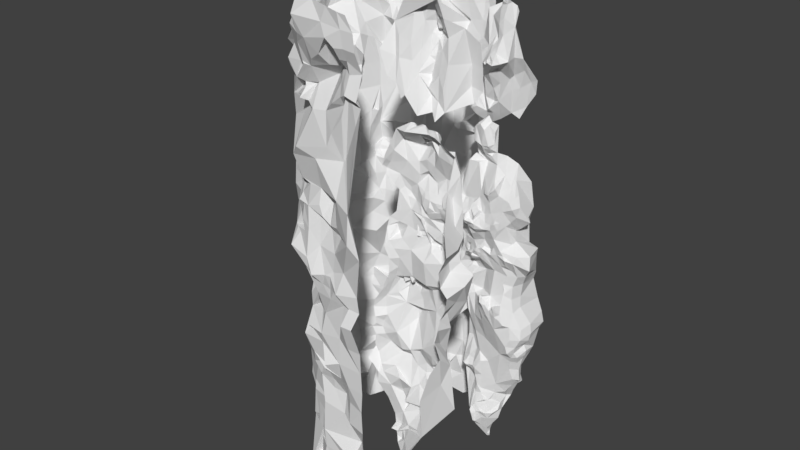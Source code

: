 # Source: MainCave.blend  (saved by Blender 2.77.0; exported with 4.5.12 LTS)
import bpy
from mathutils import Matrix  # noqa: F401  (used for matrix-valued properties, if any)

bpy.ops.wm.read_factory_settings(use_empty=True)
scene = bpy.context.scene
scene.name = 'Scene'

# ---- collections
col_collection_1 = bpy.data.collections.new('Collection 1'); scene.collection.children.link(col_collection_1)

# ---- world
world_world = bpy.data.worlds.new('World'); scene.world = world_world
world_world.color = (0.05088, 0.05088, 0.05088)
world_world.use_sun_shadow = False
world_world.sun_shadow_jitter_overblur = 0.0
world_world.cycles.sampling_method = 'MANUAL'

# ---- meshes
me_plane = bpy.data.meshes.new('Plane')
me_plane.from_pydata([(2.035, -0.01432, -1.205), (-0.4146, 1.405, 0.3738), (2.02, 0.8705, -0.5563), (-1.194, -1.352, 0.267), (-0.4755, -0.8161, -0.7968), (0.8337, 0.9155, -0.5209), (0.2132, -1.343, 0.1144), (-2.876, 1.196, -0.1704), (-0.9586, -0.02005, -1.295), (0.8446, -1.122, -0.1979), (0.177, 0.503, -1.153), (-2.552, 1.368, 0.3139), (2.013, -0.2825, -1.195), (-3.147, 1.049, -0.3447), (2.255, -1.213, -0.63), (-0.254, 0.6809, -0.9054), (-1.21, -0.01241, -1.507), (-0.9869, -0.5572, -0.7683), (-1.329, 0.8718, -0.5225), (0.7981, 0.6622, -0.838), (2.157, 1.003, -0.364), (2.179, -1.288, 0.1185), (-0.3984, 0.123, -1.172), (0.8341, -1.138, 0.03847), (1.63, -0.8791, -0.8307), (-2.301, -0.4913, -1.078), (-0.9095, -0.8962, -0.6389), (-2.066, 0.823, -0.5251), (1.734, 0.8623, -0.6203), (1.424, 0.6628, -1.001), (0.1262, 0.6367, -1.001), (0.4936, 1.182, -0.1907), (-0.7835, 0.284, -1.09), (-1.827, 0.4595, -0.8941), (-2.226, -1.436, 0.2686), (-2.188, -1.197, -0.3844), (1.332, -0.2716, -1.267), (1.732, -0.4347, -1.179), (-0.7372, -0.598, -0.9108), (-1.215, -0.1502, -1.578), (0.5387, -1.234, 0.03797), (1.76, -1.301, 0.08312), (1.084, -1.237, 0.07976), (-2.192, -0.9843, -0.8405), (-2.569, -0.1486, -1.298), (-0.7255, -1.318, 0.2802), (-1.243, -1.386, -0.3333), (-0.7603, 0.1843, -1.198), (-0.9455, -0.7642, -0.6559), (-0.7362, -0.203, -1.298), (-3.201, -1.136, -0.1209), (-3.271, 1.064, -0.3019), (-3.214, -0.2197, -1.203), (-3.534, 0.8809, -0.6199), (-3.414, -0.4983, -1.05), (-3.501, 0.9932, -0.1844), (-4.218, 1.398, 0.39), (-4.138, -0.9175, -0.8555), (-4.253, 1.295, 0.1558), (-4.365, 1.352, 0.3935), (-4.363, 0.004407, -1.105), (-4.36, -0.7556, -0.8063), (-4.362, 0.9745, -0.4522), (-4.361, -0.6441, -0.9028), (-4.372, -1.082, -0.5986), (-4.404, -0.2037, -1.089), (-4.351, 1.308, 0.2345), (-0.3987, -0.9468, -0.7215), (1.509, 1.199, 0.02429), (0.8246, -0.1154, -1.264), (0.7298, 0.07926, -1.24), (-0.56, 0.7624, -0.6208), (-0.5206, 0.7045, -0.647), (-0.4324, 0.9414, -0.5045), (-1.201, 0.7328, -0.5217), (-1.122, 0.6985, -0.6097), (-1.225, 0.7747, -0.5618), (0.968, 1.099, -0.333), (-3.173, -1.258, 0.463), (1.825, -1.358, 0.5037), (-2.678, 1.484, 0.5172), (1.787, 1.364, 0.5102), (0.8262, -1.356, 0.4928), (-1.613, 1.359, 0.5361), (-1.523, -1.446, 0.623), (0.859, 1.371, 0.5233), (1.459, -1.36, 0.5072), (-2.216, 1.366, 0.5388), (0.1942, 1.399, 0.6364), (0.2176, -1.349, 0.5006), (-0.9904, 1.365, 0.5323), (1.431, 1.363, 0.5276), (1.64, -1.355, 0.5226), (-2.527, 1.36, 0.5266), (-0.06868, 1.369, 0.5258), (0.5206, -1.36, 0.5213), (-1.3, 1.361, 0.5376), (1.161, 1.365, 0.5111), (1.157, -1.362, 0.5071), (-1.907, 1.359, 0.5404), (-0.9263, -1.368, 0.492), (-0.6781, 1.376, 0.5283), (1.62, 1.364, 0.5187), (-3.419, -1.262, 0.5579), (-3.176, 1.36, 0.5432), (-3.471, 1.363, 0.5514), (-3.807, 1.363, 0.5488), (-4.105, 1.361, 0.5673), (-4.329, -1.359, 0.5527), (-4.328, 1.366, 0.5574), (-2.228, -0.897, -0.907), (-2.283, -0.4483, -1.168), (-1.85, -0.4897, -1.082), (-2.243, -0.5338, -0.7311), (-2.177, -0.9241, -0.7543), (-2.236, -0.386, -0.7851), (-2.243, -0.6325, -0.74), (-2.297, -0.3311, -1.175), (-2.402, -0.9917, -0.7847), (-1.846, -1.266, -0.1552), (-1.787, -1.325, 0.05218), (-2.107, -1.207, 0.02444), (-2.111, -1.306, 0.132), (-2.009, -1.313, -0.1359), (-1.164, 1.33, 0.3317), (-2.02, 0.5663, -0.8655), (-3.62, -0.1918, -1.153), (-3.628, -0.5496, -0.8916), (-3.745, -0.5273, -0.9908), (1.899, 3.112e-05, -0.9963), (1.725, 0.01038, -1.005), (1.507, -0.08013, -0.9188), (2.257, -0.1779, -1.09), (2.096, 0.08893, -1.084), (2.031, 0.1153, -0.9642), (-0.8582, -1.32, -0.00463), (1.72, -1.353, 0.2946), (2.006, -1.352, 0.3229), (-2.757, 0.2147, -1.229), (0.5084, -1.343, 0.2569), (0.8083, -1.283, 0.2289), (-1.333, 1.359, 0.3776), (-1.642, 1.358, 0.3613), (0.8197, -0.822, -0.7887), (-1.715, -1.002, -0.8226), (-2.557, -0.8004, -0.9851), (-1.42, -0.884, -0.5761), (-2.891, 0.8551, -0.6684), (1.11, -1.331, 0.2452), (1.46, -1.202, 0.3403), (-1.955, 1.359, 0.377), (-0.895, -1.431, 0.1901), (-0.7235, 1.362, 0.3691), (-1.042, 1.356, 0.3782), (-0.6698, -0.003294, -1.466), (-1.645, 0.1207, -1.153), (0.712, 1.186, -0.2393), (1.423, 0.8675, -0.5944), (1.42, 0.4055, -1.122), (-0.3698, 0.7408, -0.6458), (-1.262, 0.2188, -0.9699), (0.03494, -0.1226, -1.27), (0.5063, 0.2252, -1.328), (-0.1056, 1.301, 0.1747), (-0.3214, 1.302, 0.2412), (-1.15, 1.214, -0.108), (1.422, 1.308, 0.2865), (1.421, 1.007, -0.3283), (1.477, 1.086, -0.07569), (-2.177, -1.563, 0.5671), (2.009, 1.358, 0.3476), (-2.538, 0.5947, -0.797), (-0.7085, -1.277, -0.2698), (2.208, -1.298, -0.3523), (0.701, -1.121, -0.202), (0.1724, -0.5892, -0.8508), (2.072, -0.3966, -1.198), (1.634, 0.9328, -0.3597), (1.127, -0.2695, -1.235), (1.12, -1.096, -0.3752), (-2.169, -0.8272, -0.9803), (-2.302, -0.3089, -1.286), (-1.858, -1.316, -0.08131), (-1.649, -1.345, -0.3121), (-2.637, -1.192, 0.1912), (-1.046, -1.331, -0.08523), (-1.346, -1.105, -0.6458), (-2.545, 1.04, -0.3218), (-1.851, 0.5844, -0.6941), (-0.1012, 0.9861, -0.3766), (1.121, 0.8544, -0.6362), (-1.303, 0.3908, -0.76), (-2.014, 0.6367, -0.8159), (-3.383, -1.219, 0.2637), (-3.716, -1.267, 0.3945), (-3.161, 0.1207, -1.274), (-2.691, -1.187, 0.2329), (-3.215, -0.6279, -0.8916), (-3.163, 0.08764, -1.335), (-3.495, -1.272, 0.2494), (-3.553, -1.335, 0.3692), (-3.497, -0.3978, -1.214), (-3.601, 0.4942, -0.8676), (-3.496, -0.8915, -0.8714), (-3.211, 0.8834, -0.6397), (-3.784, -1.254, 0.3906), (-3.846, -0.1984, -1.197), (-3.461, 0.7274, -0.8421), (-3.613, -0.763, -0.9152), (-3.83, 0.6858, -0.6015), (-4.12, -1.361, 0.3966), (-3.998, 0.1575, -1.254), (-4.104, -1.265, -0.312), (-4.133, 0.4229, -1.05), (-4.116, 1.21, -0.1927), (-4.121, 1.085, -0.2649), (-4.361, 1.213, -0.09925), (-4.343, -1.368, 0.3723), (-4.372, -0.3966, -1.079), (-4.367, 0.7643, -0.7232), (-2.309, 0.2731, -0.9809), (1.426, 1.27, 0.06912), (-0.3036, -1.083, -0.5762), (-1.632, 0.05218, -1.135), (-0.7689, 0.4351, -0.7446), (1.68, -0.07072, -1.004), (-2.124, -0.1327, -1.286), (1.975, 1.215, -0.1349), (-4.024, -0.7235, -0.983), (0.2434, 1.384, 0.409), (0.2388, 0.7415, -0.2842), (0.07345, 0.6415, -0.7483), (0.5176, 1.522, 0.5243), (-4.094, -1.343, 0.5619), (-0.1047, -1.371, 0.5163), (-1.918, -0.005154, -1.171), (-1.65, 0.03613, -1.226), (-2.363, 0.2549, -1.124), (-2.443, 0.4219, -0.9312), (-2.434, 0.3571, -0.991), (-2.182, -0.8478, -0.7739), (-2.109, -0.7533, -0.8205), (-1.031, -1.415, -0.2413), (-1.124, -1.314, 0.05758), (-1.754, -1.227, -0.01753), (-1.679, -1.314, 0.2222), (-0.2994, 1.33, 0.3252), (-1.656, 0.4609, -0.7603), (-1.05, 0.4533, -0.8269), (-1.633, 0.6248, -0.7085), (-2.005, 0.739, -0.6558), (-3.788, -0.04847, -1.09), (-0.8029, 1.358, 0.05721), (-1.331, 1.275, -0.04631), (1.532, 0.01313, -0.9265), (2.527, -0.1378, -1.01), (2.352, 0.02845, -1.005), (1.601, 0.2742, -1.148), (-0.876, -1.296, -0.1615), (1.127, -0.8405, -0.8371), (0.1546, 1.246, 0.1132), (0.1882, 1.406, 0.3596), (-0.106, 1.208, -0.274), (-0.4041, 1.256, -0.167), (-1.932, 1.219, -0.1747), (-2.257, 1.224, -0.1921), (1.402, 1.196, -0.1737), (-0.3908, 1.341, 0.1618), (0.8915, -0.3461, -1.188), (-0.7375, -0.3693, -1.155), (-0.5256, -0.252, -0.9647), (1.488, 1.171, -0.04411), (1.443, 1.031, -0.1446), (1.184, -0.2286, -1.07), (-0.7209, -1.375, 0.352), (-0.622, -1.393, 0.3817), (-1.052, -1.337, 0.01669), (-2.25, 1.387, -0.1084), (-2.56, 1.385, -0.1149), (-0.1092, 0.8633, -0.5762), (1.723, 0.2168, -1.168), (1.529, 0.2204, -1.229), (-2.834, -0.4341, -0.9498), (-2.941, -0.34, -1.003), (-3.486, -1.019, -0.3233), (-3.815, -1.113, 0.1738), (-2.856, 0.8525, -0.6051), (-2.351, 0.6646, -0.8354), (-2.57, -1.221, -0.2579), (0.4699, -1.258, -0.2376), (-2.559, -0.6015, -0.9338), (-2.284, -0.54, -0.9598), (-2.974, -1.224, 0.03053), (1.43, -1.104, -0.3812), (1.752, -1.29, -0.2464), (-3.829, 1.36, 0.3777), (-0.6693, -1.285, 0.1887), (-0.6514, -1.324, 0.3668), (0.2354, 1.288, 0.2426), (0.1746, 1.091, -0.02145), (0.03988, 0.8524, -0.4955), (0.4879, 0.6495, -0.8498), (0.1205, 0.5985, -0.5706), (0.5125, 1.52, 0.3201), (-3.499, -1.33, 0.5477), (-1.71, 0.1075, -1.216), (-2.149, -0.0311, -1.103), (-2.385, 0.3182, -0.9776), (-2.304, -0.3816, -1.024), (-2.296, -0.3653, -1.126), (-1.396, -1.313, 0.09387), (-0.5241, 1.33, 0.2351), (-0.7392, 1.267, 0.2342), (-1.408, 0.5508, -0.6594), (-3.774, 0.495, -0.9135), (1.89, -0.09215, -1.021), (2.351, -0.02585, -0.9264), (2.293, 0.07802, -0.9361), (1.589, 0.3475, -0.9937), (-2.782, 0.04803, -1.342), (-0.375, 1.41, 0.5308), (-0.4283, -0.1668, -1.163), (-0.09644, -0.3776, -1.148), (0.2663, 0.5907, -1.0), (-0.1369, -0.8168, -0.7581), (-0.1094, -0.6027, -0.765), (0.8585, 0.7045, -0.7488), (0.9311, 0.7586, -0.7456), (-2.238, 1.362, 0.345), (1.744, 0.6668, -0.999), (-2.873, 0.676, -0.8222), (-2.562, 0.4968, -0.8354), (-2.578, 1.219, -0.1652), (-0.9776, -1.09, -0.5995), (-0.9923, -0.7905, -0.8007), (-1.04, -1.305, -0.4356), (-1.334, -1.376, -0.6133), (-2.288, -0.4023, -1.246), (1.487, -1.278, -0.2822), (1.068, -1.214, -0.3082), (1.147, -0.5803, -1.157), (1.082, 0.9955, -0.3077), (1.067, 1.206, -0.1334), (1.588, 0.3321, -0.9334), (1.588, 0.2621, -0.8334), (0.4908, -1.007, -0.7247), (-1.551, -0.6024, -1.035), (-2.326, 0.4764, -0.8463), (-2.088, 0.7198, -0.8373), (-2.321, -0.2019, -1.217), (0.3116, -1.22, -0.4555), (0.4997, -1.104, -0.3925), (-2.484, 0.178, -1.214), (-2.242, -0.001497, -1.17), (-1.34, 0.6714, -0.5979), (-0.01868, 0.643, -1.005), (0.5165, 1.316, -0.1221), (-0.9737, 0.5467, -0.5896), (-0.6981, 0.6397, -0.7079), (1.444, -0.2167, -1.015), (1.691, -0.3129, -1.182), (-3.394, 1.221, -0.3086), (-3.205, 1.391, -0.1228), (-3.842, 0.05719, -1.288), (-3.665, 0.3429, -0.8701), (-3.523, -0.2888, -1.296), (-3.503, -0.1391, -1.201), (-4.215, -1.389, 0.1449), (-1.663, 0.88, -0.471), (-3.758, 1.082, -0.5007), (-0.8916, -0.9589, -0.3767), (-2.097, -0.1218, -1.197), (-2.324, -0.3341, -0.8712), (-2.137, -0.2976, -1.211), (-3.565, 0.02511, -1.239), (-3.801, 0.0002147, -1.248), (-3.705, -0.2277, -1.019), (-1.878, 0.5304, -0.8106), (-0.1028, 1.367, 0.3541), (-0.4337, 0.02906, -1.373), (-2.894, -0.6089, -0.9222), (-2.874, -0.8264, -0.9512), (1.135, 1.357, 0.3597), (0.833, 1.377, 0.3491), (-1.532, -0.812, -0.9459), (-1.577, 0.8162, -0.5006), (0.8322, 1.398, 0.0822), (0.8169, 0.7346, -0.7224), (0.5058, 0.8309, -0.5501), (-2.973, -0.9148, -0.7161), (0.06268, 0.7199, -0.7918), (-0.4682, 1.027, -0.3783), (-3.13, -0.3893, -1.151), (-3.012, -0.4806, -1.037), (1.761, 1.351, 0.3436), (1.458, 1.356, 0.3641), (2.013, -0.08805, -0.9714), (0.8032, -0.1405, -1.388), (1.441, -0.8724, -0.7815), (-1.543, -1.181, -0.689), (-1.582, 1.006, -0.2806), (-1.636, 1.205, -0.1914), (-1.562, 0.44, -0.8504), (0.8053, 0.2524, -1.199), (0.8121, 0.4163, -1.214), (1.077, 0.2328, -1.219), (1.741, 0.4031, -0.9713), (-0.06547, 0.497, -1.111), (0.5012, 0.4052, -1.129), (0.1146, 1.255, -0.1589), (-1.331, 0.4127, -0.8425), (-2.248, 0.1905, -1.021), (-2.265, 0.4001, -0.9803), (-2.864, 0.3794, -0.9447), (-2.225, -1.265, -0.1358), (-2.953, -0.5931, -0.9795), (-0.09946, -1.297, -0.227), (-0.4101, -1.251, -0.1796), (-0.4731, -0.3465, -0.8689), (1.437, 0.02517, -1.229), (1.298, -0.5664, -1.19), (-0.9595, -0.5505, -0.9554), (-0.9618, -0.3531, -1.263), (-1.328, -0.3215, -1.52), (-1.615, -0.4043, -1.468), (-0.6885, 1.229, -0.1338), (1.18, 0.0371, -1.254), (0.1293, -0.8025, -0.806), (-1.617, -0.1466, -1.309), (-2.864, 1.372, 0.1699), (-2.859, 1.308, 0.008561), (2.199, -0.7133, -0.913), (-2.188, -1.112, -0.6043), (-2.191, -1.03, -0.7295), (2.146, 0.4184, -0.9453), (0.87, -0.4341, -1.327), (0.8787, 1.293, -0.2555), (-1.069, -1.379, -0.3177), (-2.293, -0.2528, -1.225), (-2.281, -0.7026, -0.9458), (-2.268, -0.6082, -0.8818), (-1.941, -0.3983, -1.444), (1.146, 1.31, 0.1691), (1.438, 1.341, 0.1151), (1.734, 1.295, 0.1745), (-1.164, 1.28, 0.2454), (-1.351, 1.281, 0.1325), (-1.002, 1.294, 0.1713), (-0.5484, -0.5509, -0.692), (-1.474, -0.6088, -0.9677), (1.756, -0.5645, -0.9812), (2.146, -0.5025, -1.028), (0.7887, 0.0934, -1.342), (0.7623, -1.07, -0.4839), (-0.1033, -1.37, 0.3046), (-0.162, -1.314, 0.1209), (-1.952, -1.32, -0.3227), (-3.225, -1.256, 0.241), (-0.875, -1.367, 0.09289), (-1.965, 1.054, -0.3405), (-1.715, 0.1964, -1.158), (-2.281, 0.2122, -1.146), (-2.582, 0.6882, -0.8019), (-1.317, 0.1803, -1.179), (-1.034, 0.6263, -0.5811), (0.4513, 0.2792, -1.141), (1.995, 0.1893, -1.185), (1.303, 0.2232, -1.231), (1.115, 0.6641, -0.8657), (2.143, 0.6768, -0.835), (-1.905, 1.306, 0.1655), (-2.161, -1.042, -0.5498), (-1.973, -0.2039, -1.283), (1.669, -1.084, -0.5002), (1.428, -0.3457, -1.07), (-0.9577, 1.284, 0.2375), (-0.7027, 1.301, 0.1758), (2.087, 1.3, 0.1856), (-3.209, 0.4252, -0.9157), (-3.143, 0.7358, -0.7611), (-3.004, -0.04329, -1.197), (-3.184, 1.368, 0.3452), (-3.205, -0.9113, -0.877), (-2.89, -0.2007, -1.19), (-3.182, 1.209, -0.1654), (-3.502, 0.09754, -1.318), (-3.492, -1.056, -0.6686), (-3.123, 0.795, -0.5911), (-3.499, 1.307, 0.1724), (-3.248, 0.01929, -1.246), (-3.313, 0.711, -0.7643), (-3.527, 1.361, 0.383), (-3.729, -0.5457, -1.313), (-3.813, 1.334, 0.2004), (-3.955, -0.9285, -0.7743), (-3.829, 0.7661, -0.8191), (-3.488, 0.7915, -0.8097), (-4.133, -1.241, -0.4415), (-4.125, 0.879, -0.7141), (-4.204, 0.6206, -0.8387), (-4.15, -0.2007, -1.153), (-4.113, -0.4294, -1.172), (-4.362, -1.285, -0.4822), (-4.398, 0.221, -1.117), (-4.366, 1.094, -0.2338), (0.2587, 0.6216, -0.862), (0.3184, 0.6268, -0.8313), (1.616, -0.6624, -0.9641), (-0.8112, 0.8559, -0.5513), (-1.481, 0.917, -0.4979), (-1.228, 0.5317, -0.6581), (1.747, 1.29, -0.1246), (-3.174, -0.9898, -0.4605), (-3.207, 0.6778, -0.8181), (-3.85, -1.236, -0.228), (-4.359, -1.306, 0.01411), (-4.402, 0.4258, -0.8967), (-1.521, 1.001, 0.05193), (-1.537, 1.22, -0.09082), (-1.086, 0.8685, -0.4603), (-0.4899, -1.476, 0.2946), (-0.721, -1.334, 0.00344), (1.949, 1.154, -0.1865), (0.05962, -1.256, -0.2486), (0.2423, 0.8822, -0.106), (0.515, 0.9238, -0.2615), (-0.7152, -1.375, 0.5281), (-3.816, -1.225, 0.5608), (0.3385, 1.43, 0.5328), (-0.493, -1.473, 0.4676), (-2.207, -0.005888, -1.061), (-1.968, 0.0409, -1.13), (-2.414, 0.3004, -1.064), (-2.293, -0.2725, -1.164), (-2.136, -0.9677, -0.6956), (-1.427, -1.291, -0.1725), (-1.684, -1.287, 0.1232), (-1.748, -1.557, 0.5296), (-1.809, -1.374, 0.2021), (-3.042, -0.1619, -1.169), (-3.214, -0.1391, -1.123), (-3.822, -0.09392, -0.9626), (-3.694, -0.08095, -1.142), (-0.5056, 1.363, 0.3304), (-0.7343, 1.316, 0.3341), (-0.9409, 1.33, 0.3208), (-1.369, 1.336, 0.3185), (-1.42, 0.4904, -0.7271), (-2.088, 0.4851, -0.8831), (-1.959, 0.5608, -0.8495), (-3.445, 0.6728, -0.7933), (-3.555, 0.6052, -0.8481), (-3.842, 0.006961, -1.141), (1.772, 0.2357, -0.9336), (1.899, 0.154, -0.9711), (2.06, -0.2871, -1.085), (2.238, -0.04517, -0.9676), (1.457, -0.1434, -0.9624), (1.507, -0.128, -0.9221), (1.397, -0.3867, -1.194), (-1.623, 1.112, -0.06238), (-1.573, 1.143, -0.02475), (-1.667, 1.058, 0.009024), (0.1021, 0.817, -0.4135), (0.1592, 0.7294, -0.4397), (0.07686, 0.7023, -0.7045), (0.09521, 0.8002, -0.6425), (0.1204, 0.7772, -0.5625), (-4.047, 0.9833, -0.6347), (-3.979, 0.7686, -0.7082), (-3.226, 1.277, -0.2482), (-2.959, 1.342, 0.08032), (-3.186, 1.311, -0.1616), (-3.03, 1.355, -0.06252), (-3.505, 1.067, -0.2462), (-3.337, 1.16, -0.2217), (-3.81, 0.9397, -0.542), (-3.667, 1.001, -0.3395), (-4.076, 0.7895, -0.7729), (-3.963, 0.8635, -0.669), (-3.028, 1.383, 0.03005), (-3.025, 1.291, -0.07951), (-3.346, 1.099, -0.1598), (-3.579, 1.159, -0.4049), (-3.652, 0.889, -0.4074), (-3.66, 0.8257, -0.4789), (-3.706, 0.8351, -0.5237), (-3.745, 0.8199, -0.5717), (-3.474, 1.039, -0.1243), (-3.405, 1.024, -0.1259), (-3.442, 1.057, -0.1134), (-3.475, -1.072, -0.5027), (-3.647, -0.9525, -0.02406), (-3.662, -1.264, 0.3038), (-3.816, -1.183, 0.2871), (-3.361, -1.23, 0.06368), (-4.181, -1.262, 0.09867), (-3.179, -1.15, -0.3324), (-3.458, -0.9394, -0.5517), (-3.799, -1.146, -0.0203), (-3.653, -1.186, 0.2003), (-3.73, -1.159, -0.3164), (-4.111, -1.377, 0.2676), (-3.959, -1.29, 0.3912), (-3.962, -1.301, 0.2827), (-3.966, -1.307, -0.03989), (1.205, 0.4741, -1.149), (1.081, 0.5135, -1.199), (0.9547, 0.5516, -0.9745), (0.5822, -1.131, -0.2941), (0.5732, -1.092, -0.5812), (1.121, -0.411, -1.141), (1.197, -0.1572, -1.16), (0.8193, 0.0998, -1.066), (0.8668, -0.04498, -1.146), (1.166, 0.2654, -1.101), (1.331, 0.2745, -1.156), (0.5814, -0.8742, 0.5991), (-2.793, -0.8182, 0.668), (-1.016, -0.7346, 0.6071), (0.5542, -0.8639, 1.258), (-2.695, -0.7005, 1.584), (-0.9837, -0.6591, 1.656), (-1.795, -0.7138, 0.6471), (0.5179, -0.8299, 0.9077), (-0.221, -0.8006, 0.418), (-2.864, -0.6526, 1.165), (-1.077, -0.7864, 1.128), (-1.881, -0.7143, 1.603), (-0.2051, -0.8012, 1.476), (-1.785, -0.6778, 1.026), (-0.609, -0.5852, 1.004), (-2.276, -0.6677, 0.7172), (0.1334, -0.6528, 0.65), (-0.6902, -0.7641, 0.4626), (-2.751, -0.682, 1.436), (-1.102, -0.7411, 0.8779), (-2.306, -0.7743, 1.666), (-0.6133, -0.7819, 1.441), (-1.453, -0.8173, 0.6442), (0.2179, -0.681, 1.232), (0.1816, -0.8163, 0.3506), (-1.109, -0.7591, 1.349), (-1.375, -0.7196, 1.566), (0.1166, -0.7271, 1.461), (-2.421, -0.6045, 1.163), (-1.391, -0.8083, 1.108), (-0.1997, -0.776, 0.6308), (-0.2194, -0.8124, 1.367), (-0.6349, -0.6578, 1.0), (0.2321, -0.7, 0.9276), (0.07743, -0.713, 1.27), (-0.6771, -0.6662, 1.203), (-0.6395, -0.6699, 0.7159), (-1.436, -0.7572, 1.348), (-2.399, -0.6517, 1.386), (-2.348, -0.6503, 0.8974), (-1.477, -0.7538, 0.8677), (0.02066, -0.7156, 0.4855), (-1.991, -0.6742, 0.8127), (-0.425, -0.7945, 0.4972), (-0.1196, -0.7934, 0.4561), (-2.16, -0.6656, 0.7586), (-0.5205, -0.7707, 0.4544), (-1.84, -0.755, 0.5303), (-0.3142, -0.7939, 0.4356), (-2.518, -0.7871, 0.5255), (-1.638, -0.679, 0.622), (-1.261, -0.7641, 0.6612), (0.369, -0.7703, 0.3519), (-2.607, -0.7871, 0.5895), (-1.75, -0.698, 0.6009), (-1.326, -0.7851, 0.7103), (0.2349, -0.7291, 0.2902), (-2.448, -0.7082, 0.6692), (-1.601, -0.7573, 0.7283), (-1.17, -0.7605, 0.6623), (0.4597, -0.8315, 0.4359), (-1.017, -0.6357, 0.6387), (-0.9278, -0.6441, 1.661), (-0.977, -0.6888, 1.158), (-1.051, -0.5864, 0.9203), (-0.9373, -0.6676, 1.354), (-0.9699, -0.628, 0.7639), (-1.005, -0.6757, 1.238), (-1.073, -0.6362, 1.056), (-0.9355, -0.7047, 1.5), (-2.252, -0.7339, 1.558), (-2.315, -0.6784, 1.094), (-2.274, -0.6978, 1.301), (-1.739, -0.6641, 1.122), (-1.672, -0.6431, 1.172), (-1.692, -0.5905, 1.235), (-1.635, -0.6212, 1.301), (-1.839, -0.7027, 0.6979), (-1.796, -0.7118, 1.04), (-1.489, -0.7592, 1.513), (-1.867, -0.6895, 0.8416), (-1.778, -0.7156, 1.118), (-1.745, -0.6762, 1.158), (-1.712, -0.7095, 1.21), (-1.66, -0.6667, 1.289), (-1.614, -0.706, 1.346), (-1.69, -0.665, 1.059), (-1.618, -0.6639, 1.121), (-1.703, -0.6996, 0.9868), (-1.555, -0.6731, 1.387), (-1.546, -0.6693, 1.283), (-1.535, -0.7374, 1.174), (-1.553, -0.6734, 1.441), (-1.624, -0.6203, 1.378), (-1.488, -0.7022, 1.495), (-1.992, -0.7209, 1.012), (-2.097, -0.7325, 1.228), (-2.123, -0.6361, 0.8617), (-1.822, -0.6817, 1.302), (-1.914, -0.7069, 1.045), (0.6329, -0.8773, 0.3785), (-2.669, -0.8553, 0.5755), (-0.8953, -0.839, 0.522), (-0.22, -0.8815, 0.3111), (-2.228, -0.717, 0.6611), (-0.6553, -0.8868, 0.367), (-1.482, -0.8855, 0.5396), (0.1712, -0.7416, 0.2365), (0.04684, -0.8584, 0.3231), (-0.3926, -0.8955, 0.3674), (-0.1084, -0.8663, 0.3546), (-0.5215, -0.8688, 0.3275), (-0.2839, -0.8701, 0.3689), (-2.424, -0.8091, 0.5332), (-1.747, -0.7011, 0.8858), (0.3805, -0.8704, 0.2919), (-2.567, -0.8422, 0.5021), (-1.777, -0.7022, 0.783), (-1.312, -0.8608, 0.5984), (0.3131, -0.8903, 0.2215), (-2.322, -0.7621, 0.6246), (-1.558, -0.8456, 0.5802), (-1.103, -0.8498, 0.5846), (0.4868, -0.8575, 0.3682), (-2.826, -0.5438, 0.9712), (-2.883, -0.5424, 1.046), (-3.003, -0.6776, 0.9557), (-2.919, -0.6819, 0.7156), (-2.644, -0.7067, 0.7887), (-1.58, -0.7001, 1.399), (-1.542, -0.7229, 1.433), (-1.533, -0.6924, 1.47), (-1.635, -0.7478, 1.41), (-1.529, -0.7356, 1.502), (-1.723, -0.6974, 1.392), (-1.597, -0.632, 1.185), (-1.627, -0.6282, 1.277), (-0.9956, -0.715, 0.8317), (-1.024, -0.7616, 0.8917), (-1.073, -0.7307, 0.8302), (-1.066, -0.6691, 0.7611), (-1.013, -0.6288, 0.799), (-0.9961, -0.6904, 0.8799), (-1.102, -0.7125, 0.859), (-1.124, -0.6979, 0.8195), (-1.13, -0.6515, 0.8256), (-1.063, -0.6444, 0.8536), (-1.074, -0.6819, 0.8827), (-1.12, -0.6685, 0.8481), (-1.785, -0.6971, 1.47), (-1.811, -0.6958, 1.539), (-1.807, -0.6141, 1.395), (-1.698, -0.7036, 1.496), (-1.666, -0.7061, 1.572), (-1.532, -0.7166, 1.612), (-1.088, -0.6206, 0.7939), (-1.041, -0.6146, 0.8297), (-1.094, -0.6314, 0.8445), (-1.017, -0.6214, 0.7277), (-1.019, -0.5772, 0.845), (-0.9898, -0.5957, 0.6888), (-1.034, -0.6174, 0.831), (-1.005, -0.6221, 0.7431), (-1.042, -0.5982, 0.8715), (-0.7594, -0.6976, 0.6113), (-0.9067, -0.6918, 0.5992), (-0.9395, -0.5984, 0.7326), (-0.9383, -0.6204, 0.6583), (-1.095, -0.5697, 1.018), (-1.089, -0.5798, 0.9961), (-1.081, -0.6029, 0.954), (-0.9939, -0.6205, 1.031), (-1.01, -0.6357, 1.067), (-1.064, -0.5718, 0.9895), (-1.03, -0.5717, 0.9832), (-1.073, -0.5811, 1.003), (-0.9132, -0.6442, 1.066), (-0.8384, -0.6541, 1.106), (-0.9994, -0.5562, 0.9567), (-0.9828, -0.5543, 0.9074), (-0.8345, -0.6319, 0.9162), (-0.8988, -0.6152, 0.849), (-0.7602, -0.6329, 0.9621), (-1.069, -0.6643, 0.7517), (-1.087, -0.6739, 0.7209), (-1.085, -0.6519, 0.7408), (-0.9848, -0.6476, 0.7773), (-0.9539, -0.6986, 0.7236), (-0.9996, -0.6993, 0.7045), (-1.097, -0.6463, 0.696), (-1.06, -0.6401, 0.7206), (-0.9519, -0.6435, 0.6927), (-0.9656, -0.6627, 0.6685), (-1.079, -0.6621, 0.6827), (-1.062, -0.6435, 0.6837), (-1.06, -0.68, 0.7376), (-1.075, -0.6787, 0.7389), (-1.764, -0.7069, 0.9541), (-2.354, -0.6563, 1.276), (-2.215, -0.7732, 1.485), (-2.392, -0.6757, 1.465), (-2.202, -0.7651, 1.375), (-2.352, -0.6811, 1.391), (-2.311, -0.7816, 1.592), (-2.334, -0.7146, 1.466), (-2.335, -0.6652, 1.322), (-2.274, -0.7454, 1.496), (-2.273, -0.7701, 1.477), (-2.333, -0.7533, 1.539), (-2.65, -0.6577, 1.169), (-2.843, -0.7383, 1.279), (-2.377, -0.6526, 1.232), (-2.403, -0.6528, 1.428), (-2.499, -0.6287, 1.436), (-2.486, -0.5672, 0.9994), (-2.487, -0.6548, 0.941), (-2.511, -0.6017, 1.304), (-2.475, -0.6853, 1.556), (-2.567, -0.6491, 1.066), (-2.31, -0.6843, 1.24), (-2.399, -0.6922, 1.534), (-2.375, -0.6458, 1.342), (-2.381, -0.7648, 1.58), (-2.147, -0.7414, 1.04), (-2.285, -0.642, 0.7884), (-2.232, -0.7434, 1.157), (-2.201, -0.6308, 0.7877), (-2.206, -0.6406, 0.8812), (-2.088, -0.7657, 1.107), (-2.296, -0.6742, 1.022), (-2.102, -0.6804, 0.9724), (-2.219, -0.7431, 1.236), (-2.239, -0.727, 1.07), (-2.238, -0.6888, 0.9873), (-2.895, -0.551, 0.9593), (-2.833, -0.5707, 0.8957), (-2.812, -0.6697, 0.8071), (-2.653, -0.6472, 0.9211), (-2.716, -0.6698, 1.059), (-3.005, -0.6913, 1.137), (-3.066, -0.6309, 1.219), (-3.014, -0.6429, 1.254), (-3.084, -0.8289, 0.7182), (-2.937, -0.6943, 1.491), (-2.928, -0.7371, 1.363), (-2.887, -0.8748, 0.6546), (-2.727, -0.8619, 0.5669), (-3.169, -0.702, 0.9988), (-3.174, -0.7421, 0.875), (-3.025, -0.7442, 1.304), (-3.117, -0.697, 1.103), (-3.11, -0.6671, 1.179), (-3.101, -0.6665, 1.213), (0.977, -0.8253, 0.769), (-0.974, -0.6374, -0.7005), (-0.9223, -0.8352, -0.6525), (-0.9775, -0.5173, -0.7531), (-0.7965, -1.014, -0.2627), (-0.8452, -0.9314, -0.6277), (-0.4933, -1.136, -0.3988), (-1.729, 0.2452, -0.9628), (-1.658, 0.1569, -1.072), (-1.753, 0.3564, -0.9665), (-1.778, 0.2602, -1.009), (-1.798, 0.3923, -0.9642), (-1.723, 0.2031, -1.09), (0.4541, -0.7618, 0.9998), (-0.2692, -0.7969, 1.249), (-0.1037, -0.7684, 1.054), (0.1574, -0.6719, 1.057), (0.1029, -0.7275, 1.184), (-0.4685, -0.7806, 1.376), (-0.3863, -0.7339, 1.237), (-0.5811, -0.6962, 1.367), (0.8688, -0.7476, 1.029), (-0.4321, -0.7416, 1.33), (0.1804, -0.6761, 1.144), (-0.06583, -0.7855, 1.212), (0.155, -0.6622, 1.215), (0.5249, -0.7694, 1.085), (0.5238, -0.7994, 1.183), (-4.363, -0.764, 0.6715), (-4.4, -0.6489, 1.016), (-4.186, -0.5446, 1.142), (-4.063, -0.9642, 0.5967), (-3.537, -0.9711, 0.9156), (-4.217, -0.502, 1.682), (-4.477, -0.6763, 1.292), (-4.927, -0.6604, 1.213), (-4.378, -0.5682, 1.513), (-3.97, -0.7213, 1.398), (-3.758, -0.9584, 0.701), (-4.709, -0.6313, 1.065), (-3.996, -0.8587, 0.7551), (-3.712, -0.9458, 0.826), (-3.394, -0.9931, 1.17), (-3.432, -0.8068, 1.42), (-4.692, -0.7213, 1.242), (-4.971, -0.6472, 1.114), (-4.579, -0.646, 1.176), (-3.82, -0.736, 1.283), (-3.34, -0.9185, 1.365), (-4.487, -0.5294, 1.092), (-4.25, -0.6276, 1.332), (-3.943, -0.6233, 1.146), (-4.852, -0.6886, 0.8709), (-3.821, -0.7942, 1.029), (-3.689, -0.4836, 1.552), (-3.983, -0.8765, 0.8144), (-3.575, -0.7278, 1.166), (-3.958, -0.4816, 1.556), (-5.092, -0.5869, 0.919), (-3.587, -0.9564, 0.9616), (-3.687, -0.8028, 1.391), (-3.421, -0.8472, 1.277), (-5.131, -0.528, 1.013), (-4.823, -0.6708, 1.145), (-4.445, -0.5926, 1.195), (-4.094, -0.6262, 1.249), (-3.536, -0.7844, 1.313), (-4.936, -0.63, 1.027), (-3.79, -0.6519, 1.114), (-3.734, -0.6848, 1.146), (-3.663, -0.7587, 1.15), (-4.363, -0.4494, 1.103), (-4.368, -0.4758, 1.079), (-4.377, -0.5447, 1.105), (-5.107, -0.6083, 1.068), (-5.143, -0.5587, 1.002), (-5.161, -0.5619, 0.978), (-5.164, -0.5563, 0.9678), (-5.145, -0.6819, 0.9079), (-5.174, -0.6081, 0.977), (-5.046, -0.6683, 1.142), (-5.17, -0.5671, 0.9269), (-5.158, -0.5874, 1.0), (-4.939, -0.7194, 1.262), (-4.285, -0.4827, 1.125), (-4.334, -0.4624, 1.103), (-4.279, -0.4764, 1.148), (-4.455, -0.7308, 0.9206), (-4.26, -0.5628, 1.066), (-3.958, -0.8064, 0.9572), (-4.082, -0.7159, 1.011), (-4.222, -0.8186, 0.7716), (-4.159, -0.8002, 0.9298), (-3.999, -0.6379, 1.075), (-3.509, -0.5245, 1.623), (-3.657, -0.4887, 1.719), (-3.935, -0.4961, 1.718), (-5.111, -0.7022, 0.8841), (-5.052, -0.7716, 0.8573), (-5.044, -0.8018, 0.9675), (-4.781, -0.7906, 0.8837), (-5.053, -0.6168, 1.061), (-2.139, -0.7764, 1.496), (-2.184, -0.7736, 1.534), (-2.086, -0.7401, 1.537), (-1.941, -0.6936, 1.478), (-2.217, -0.7204, 1.324), (-2.154, -0.7693, 1.159), (-0.004455, -0.7013, 0.9599), (-0.01344, -0.7733, 0.8568), (1.18, -0.8338, 0.7484), (1.251, -0.8537, 0.7752), (1.383, -0.8752, 0.7801), (1.321, -0.9502, 0.8916), (0.8307, -0.8414, 0.52), (1.075, -0.8121, 0.6136), (1.195, -0.8323, 0.6425), (1.222, -0.949, 0.659), (1.247, -0.8585, 0.6637), (1.361, -0.8752, 0.6993), (1.415, -0.9343, 0.7539), (0.2436, -0.6102, 1.248), (0.3607, -0.7487, 1.165), (0.2934, -0.6874, 1.055), (0.3555, -0.7308, 1.091), (0.224, -0.6492, 1.14), (0.1916, -0.6626, 1.378), (0.3002, -0.7457, 1.333), (-4.543, 1.326, 0.3494), (-4.578, -0.003751, -1.091), (-4.561, -0.8927, -0.7873), (-4.56, 0.8739, -0.4758), (-4.57, -0.6147, -0.8854), (-4.561, -1.078, -0.5715), (-4.582, -0.2045, -1.077), (-4.548, 1.271, 0.1795), (-4.518, -1.357, 0.4474), (-4.523, 1.347, 0.4639), (-4.546, 1.16, -0.05912), (-4.531, -1.342, 0.3048), (-4.575, -0.4047, -1.036), (-4.568, 0.6797, -0.7077), (-4.557, -1.166, -0.2491), (-4.589, 0.2, -1.047), (-4.555, 1.004, -0.2638), (-4.543, -1.274, 0.07212), (-4.581, 0.4191, -0.8952), (-2.293, -1.661, 0.681), (-3.387, 0.8053, -0.7467), (1.783, -0.7066, -0.8203), (1.782, -1.025, -0.5104), (2.273, -0.9581, -0.7546), (1.758, -0.783, -0.6377), (1.871, -0.772, -0.8405), (1.944, -1.043, -0.509), (1.974, -0.8268, -0.6672), (2.231, -0.9162, -0.816), (1.784, -0.7769, -0.7094), (1.821, -0.7307, -0.8263), (1.881, -1.024, -0.5044), (2.227, -1.076, -0.7), (1.789, -0.8877, -0.5483), (1.953, -0.7788, -0.8311), (2.079, -1.016, -0.5577), (1.949, -0.9021, -0.5935), (1.918, -0.8199, -0.7632), (2.106, -0.9027, -0.7022), (1.891, -0.8117, -0.6327), (1.827, -0.7819, -0.7295), (1.967, -0.844, -0.7578), (2.065, -0.9575, -0.6126), (1.834, -0.8982, -0.5893), (1.499, -0.8647, -0.8259), (1.49, -0.7859, -0.8336), (1.964, -1.171, -0.441), (1.494, -0.5464, -1.039), (1.573, -0.595, -0.9712), (1.476, -0.5402, -1.084), (1.768, -1.158, -0.3839), (1.776, -1.128, -0.4653), (1.326, -0.9929, -0.6376), (1.554, -0.9948, -0.6488), (1.549, -1.104, -0.4392), (1.357, -1.051, -0.5011), (1.594, -0.9573, -0.7745), (1.202, -0.9403, -0.7573), (1.632, -1.044, -0.6011), (1.655, -0.9577, -0.6247), (1.233, -0.08446, -1.206), (0.02191, 0.9294, -0.2943), (-0.2035, 0.9255, -0.4676), (0.06821, 0.8697, -0.4177), (-0.2762, 1.01, -0.3705), (-0.3422, 0.9471, -0.4643), (-0.03248, 0.8625, -0.5355), (0.1728, 0.8294, -0.2647), (-0.08593, 0.9357, -0.4326), (-0.01784, 0.9808, -0.3282), (0.03016, 0.9119, -0.3979), (0.08415, 0.892, -0.361), (0.1599, 0.9654, -0.1986), (0.2118, 1.146, 0.1173), (1.142, 0.3504, -1.19), (1.127, 0.2618, -1.177), (1.182, 0.3528, -1.162), (-3.635, 0.2131, -1.191), (-3.694, 0.1814, -1.215), (-3.698, 0.08515, -1.248), (-3.84, 0.1751, -1.227), (-3.583, 0.179, -1.005), (-2.072, -0.7555, 1.475), (-2.167, -0.7679, 1.441), (-2.174, -0.7469, 1.395), (-2.166, -0.7339, 1.275), (-1.972, -0.715, 1.139), (-1.934, -0.6435, 1.288), (-1.853, -0.6979, 1.445), (-2.003, -0.6546, 1.349), (-2.06, -0.7492, 1.119), (-2.019, -0.7053, 1.309), (-2.04, -0.6538, 1.6), (-2.12, -0.7475, 1.382), (-2.11, -0.734, 1.307), (-1.585, -0.6283, 1.413), (-1.622, -0.5984, 1.225), (-1.575, -0.624, 1.224), (-1.59, -0.6385, 1.293), (-0.9684, -0.6532, 1.082), (-0.8149, -0.6737, 1.356), (-0.9139, -0.6093, 0.9117), (-0.9216, -0.6441, 1.354), (-0.8753, -0.6161, 0.9172), (-0.7201, -0.6786, 1.37), (-0.9522, -0.5844, 0.9207), (0.1615, -0.6501, 1.292), (0.1798, -0.6249, 1.331), (0.1767, -0.625, 1.25), (-0.847, -0.6969, 1.593), (-0.8985, -0.6535, 1.675), (-0.8059, -0.7104, 1.596), (-1.71, -0.7777, 0.5051), (-1.936, -0.7317, 0.6218), (1.506, 0.9918, 1.197), (-1.901, 0.7857, 1.288), (-0.1538, 0.6844, 1.248), (1.437, 0.7555, 0.6752), (-1.86, 0.8314, 0.49), (-0.1378, 0.8193, 0.3842), (-0.91, 0.6933, 1.258), (1.36, 0.7297, 0.9306), (0.6839, 0.7714, 1.394), (-1.957, 0.8027, 0.8503), (-0.1856, 0.874, 0.8255), (-1.026, 0.8565, 0.47), (0.6645, 0.9234, 0.5612), (-0.9218, 0.6929, 0.9055), (0.5411, 0.7774, 0.9709), (-1.396, 0.6684, 1.201), (1.251, 0.8144, 1.125), (0.158, 0.7044, 1.392), (-0.209, 0.7368, 1.04), (-1.492, 0.6488, 0.3441), (0.2517, 0.8863, 0.5891), (-0.5706, 0.7875, 1.277), (1.071, 0.7171, 0.7387), (1.086, 0.8454, 1.382), (-0.2024, 0.8656, 0.6548), (-0.4867, 0.8807, 0.4199), (0.9833, 0.8388, 0.5505), (-1.652, 0.7301, 0.8348), (-0.5198, 0.87, 0.8782), (0.667, 0.7386, 1.231), (0.659, 0.9185, 0.6438), (0.2332, 0.7033, 0.9387), (1.119, 0.7213, 0.9353), (0.9365, 0.7973, 0.6628), (0.1907, 0.763, 0.7655), (0.2415, 0.6538, 1.169), (-0.593, 0.8748, 0.6716), (-1.578, 0.7656, 0.6312), (-1.486, 0.6822, 1.053), (-0.602, 0.7775, 1.071), (0.9181, 0.8227, 1.337), (-1.12, 0.6788, 1.112), (0.4691, 0.6774, 1.349), (0.7639, 0.795, 1.358), (-1.264, 0.6668, 1.17), (0.3521, 0.697, 1.409), (-0.9225, 0.7621, 1.437), (0.5833, 0.6882, 1.379), (-1.626, 0.6949, 1.376), (-0.7541, 0.7247, 1.281), (-0.3716, 0.7474, 1.252), (1.233, 0.9043, 1.343), (-1.719, 0.6914, 1.329), (-0.8644, 0.6646, 1.294), (-0.439, 0.7739, 1.221), (1.141, 0.9427, 1.404), (-1.568, 0.6789, 1.242), (-0.711, 0.7494, 1.197), (-0.2864, 0.7452, 1.245), (1.301, 0.9007, 1.287), (-0.1626, 0.5825, 1.225), (-0.08811, 0.6851, 0.4063), (-0.1222, 0.7556, 0.8181), (-0.1832, 0.6223, 0.9938), (-0.08449, 0.787, 0.6342), (-0.04495, 0.6128, 1.108), (-0.1275, 0.8075, 0.7382), (-0.1872, 0.6985, 0.9091), (-0.07486, 0.7759, 0.5251), (-1.415, 0.6839, 0.4979), (-1.46, 0.7035, 0.8973), (-1.418, 0.6844, 0.679), (-0.9051, 0.6917, 0.8578), (-0.8578, 0.6756, 0.8154), (-0.7977, 0.7014, 0.7419), (-0.7831, 0.7226, 0.6842), (-0.9646, 0.6893, 1.212), (-0.9339, 0.7452, 0.9175), (-0.6246, 0.9062, 0.5303), (-0.9864, 0.7083, 1.093), (-0.9122, 0.7413, 0.8509), (-0.9005, 0.6994, 0.8177), (-0.8712, 0.7366, 0.7963), (-0.8344, 0.7747, 0.7224), (-0.7907, 0.7998, 0.6589), (-0.8289, 0.7146, 0.883), (-0.7535, 0.7293, 0.8535), (-0.8318, 0.7304, 0.9597), (-0.6956, 0.7931, 0.6204), (-0.6805, 0.769, 0.7129), (-0.6656, 0.8246, 0.8183), (-0.6969, 0.8188, 0.5553), (-0.7632, 0.7599, 0.63), (-0.6251, 0.8566, 0.5119), (-1.168, 0.7135, 0.9412), (-1.314, 0.6018, 0.7676), (-1.246, 0.6588, 1.062), (-0.9507, 0.7931, 0.7138), (-1.037, 0.7581, 0.911), (1.499, 1.029, 1.252), (-1.767, 0.7843, 1.355), (-0.02291, 0.7983, 1.382), (0.6631, 0.8025, 1.477), (-1.336, 0.7346, 1.262), (0.2113, 0.8188, 1.509), (-0.5706, 0.8473, 1.401), (1.104, 0.9073, 1.458), (0.92, 0.8959, 1.452), (0.4862, 0.7538, 1.463), (0.7827, 0.8556, 1.446), (0.3524, 0.7807, 1.528), (0.5976, 0.771, 1.435), (-1.495, 0.7743, 1.394), (-0.8602, 0.7031, 1.049), (1.226, 0.9905, 1.378), (-1.637, 0.8011, 1.431), (-0.8943, 0.7077, 1.145), (-0.4099, 0.8375, 1.338), (1.162, 1.019, 1.437), (-1.394, 0.7744, 1.311), (-0.6599, 0.8095, 1.334), (-0.2123, 0.8233, 1.334), (1.344, 0.971, 1.323), (-2.144, 0.8027, 1.05), (-2.034, 0.7942, 1.183), (-1.769, 0.6979, 1.161), (-0.7499, 0.8276, 0.6183), (-0.7214, 0.8563, 0.5894), (-0.6813, 0.8379, 0.5293), (-0.773, 0.8789, 0.6212), (-0.711, 0.8676, 0.5521), (-0.8684, 0.8266, 0.6343), (-0.7227, 0.7201, 0.7817), (-0.7337, 0.7285, 0.7106), (-0.2416, 0.7947, 0.9746), (-0.2141, 0.7378, 0.9445), (-0.9309, 0.8478, 0.5685), (-0.9493, 0.8726, 0.5203), (-0.9442, 0.8241, 0.623), (-0.8419, 0.8595, 0.5452), (-0.7981, 0.8807, 0.471), (-0.6605, 0.8992, 0.4238), (-0.1498, 0.5861, 1.172), (-0.1273, 0.6, 1.04), (-0.1326, 0.5669, 1.19), (-0.1472, 0.6221, 1.061), (-0.1004, 0.6123, 1.144), (-0.1737, 0.6288, 1.031), (0.05823, 0.626, 1.274), (0.1219, 0.6409, 1.319), (-0.02656, 0.6428, 1.267), (0.01447, 0.6074, 1.201), (-0.0814, 0.5925, 1.224), (-0.2162, 0.6576, 0.9082), (-0.2275, 0.6436, 0.9299), (-0.2119, 0.6431, 0.9673), (-0.1001, 0.6668, 0.9012), (-0.1705, 0.7027, 0.87), (-0.2122, 0.6266, 0.9373), (-0.1696, 0.6195, 0.9411), (-0.1948, 0.6456, 0.9011), (-0.04145, 0.7, 0.8687), (0.02909, 0.7226, 0.8439), (-0.1391, 0.5984, 0.9509), (-0.1255, 0.5889, 0.9913), (0.08219, 0.6545, 0.9952), (0.03692, 0.6158, 1.062), (0.1144, 0.6684, 0.9569), (-0.9132, 0.7583, 1.008), (-1.59, 0.7793, 0.5151), (-1.365, 0.6692, 0.5629), (-1.372, 0.6634, 0.6208), (-1.494, 0.6431, 0.4067), (-1.47, 0.7184, 0.5589), (-1.548, 0.7246, 0.444), (-1.409, 0.6893, 0.5775), (-1.519, 0.7257, 0.4974), (-1.751, 0.7312, 0.8562), (-1.58, 0.7344, 0.7477), (-1.702, 0.7863, 0.5767), (-1.549, 0.7079, 0.9365), (-1.636, 0.6877, 1.019), (-1.597, 0.7469, 0.7114), (-1.663, 0.7881, 0.5043), (-1.723, 0.712, 0.9057), (-1.446, 0.6933, 0.7235), (-1.572, 0.7886, 0.5584), (-1.53, 0.7298, 0.6737), (-1.558, 0.7153, 0.4105), (-1.286, 0.644, 0.9064), (-1.41, 0.656, 1.131), (-1.315, 0.6341, 0.793), (-1.364, 0.6437, 1.131), (-1.325, 0.6567, 1.059), (-1.286, 0.6153, 0.8254), (-1.444, 0.7048, 0.9373), (-1.24, 0.6364, 0.9603), (-1.348, 0.663, 0.7217), (-1.382, 0.6689, 0.88), (-1.339, 0.6675, 0.9679), (-1.952, 0.6982, 1.087), (-1.88, 0.6394, 1.137), (-1.767, 0.6245, 1.03), (-1.825, 0.715, 0.9116), (-2.181, 0.9352, 1.294), (-2.081, 0.8322, 0.5621), (-2.128, 0.7567, 0.6379), (-1.98, 0.8593, 1.316), (-1.781, 0.8474, 1.376), (-2.303, 0.8282, 1.033), (-2.271, 0.8863, 1.149), (-2.124, 0.891, 0.8439), (-2.236, 0.8127, 0.9586), (-2.263, 0.8019, 0.8837), (-2.229, 0.8346, 0.8332), (1.846, 0.7266, 0.7626), (1.823, 0.7028, 1.069), (1.717, 0.6645, 0.774), (1.299, 0.6935, 0.8829), (0.5984, 0.8718, 0.74), (0.7812, 0.783, 0.8546), (1.02, 0.6629, 0.851), (0.9433, 0.7622, 0.77), (0.3947, 0.8848, 0.6421), (0.4904, 0.814, 0.7493), (0.2843, 0.8095, 0.6588), (1.672, 0.623, 0.8223), (1.586, 0.644, 0.8942), (0.4286, 0.8475, 0.6825), (1.956, 0.6647, 0.8744), (1.008, 0.691, 0.796), (0.7985, 0.8495, 0.7558), (1.021, 0.6937, 0.7233), (1.39, 0.7102, 0.8322), (1.413, 0.745, 0.764), (-3.582, 0.9631, 1.287), (-3.571, 0.7733, 1.186), (-3.377, 0.7418, 0.9192), (-3.252, 1.199, 1.355), (-2.69, 1.169, 1.122), (-3.346, 0.8578, 0.5089), (-3.701, 0.8472, 0.8424), (-4.063, 0.945, 0.827), (-3.507, 0.8438, 0.6044), (-3.199, 0.9697, 0.6851), (-3.037, 1.263, 1.299), (-3.874, 0.8234, 1.064), (-3.224, 1.169, 1.281), (-2.865, 1.205, 1.204), (-2.652, 1.105, 0.876), (-3.871, 0.8867, 0.9358), (-4.169, 0.8554, 0.9987), (-3.811, 0.8424, 0.9856), (-3.003, 0.8956, 0.7759), (-2.592, 1.056, 0.6905), (-3.659, 0.7351, 1.028), (-3.439, 0.7977, 0.7554), (-3.14, 0.8817, 0.9035), (-3.992, 0.8748, 1.207), (-2.957, 0.9336, 0.9494), (-2.946, 0.8045, 0.5267), (-3.139, 1.106, 1.161), (-2.771, 0.9764, 0.843), (-3.182, 0.9043, 0.581), (-4.268, 0.8575, 1.1), (-2.763, 1.122, 1.028), (-2.941, 0.9929, 0.6864), (-2.609, 1.054, 0.7857), (-4.306, 0.8263, 1.046), (-4.004, 0.8236, 1.003), (-3.55, 0.7129, 0.957), (-3.306, 0.8127, 0.806), (-2.769, 0.9788, 0.7365), (-4.094, 0.8263, 1.07), (-2.99, 0.9426, 0.8717), (-2.938, 0.9679, 0.8581), (-2.84, 0.8989, 0.8257), (-3.537, 0.6096, 1.055), (-3.558, 0.6685, 1.134), (-3.571, 0.677, 1.022), (-4.293, 0.8768, 1.02), (-4.328, 0.828, 1.056), (-4.339, 0.8285, 1.082), (-4.345, 0.833, 1.09), (-4.283, 0.9254, 1.12), (-4.338, 0.8692, 1.085), (-4.224, 0.9319, 0.9669), (-4.339, 0.8479, 1.114), (-4.34, 0.8453, 1.054), (-4.169, 1.005, 0.9156), (-3.5, 0.64, 1.021), (-3.593, 0.9154, 1.182), (-3.457, 0.7872, 1.005), (-3.101, 1.063, 1.062), (-3.257, 1.017, 1.054), (-3.394, 1.063, 1.244), (-3.309, 1.048, 1.103), (-3.222, 0.8999, 0.996), (-2.877, 0.843, 0.5051), (-2.972, 0.8571, 0.4946), (-3.123, 0.8712, 0.5095), (-4.238, 0.9647, 1.169), (-4.169, 0.9815, 1.185), (-4.197, 1.009, 1.094), (-3.981, 0.9605, 1.154), (-4.251, 0.8582, 1.021), (-1.304, 0.7159, 0.5549), (-1.339, 0.7001, 0.5299), (-1.243, 0.7619, 0.5209), (-1.108, 0.8151, 0.5806), (-1.393, 0.6314, 0.6742), (0.8917, 0.7044, 0.9239), (0.8692, 0.7552, 1.018), (2.008, 0.7496, 1.051), (2.055, 0.755, 1.024), (2.145, 0.7787, 1.021), (2.204, 0.7942, 1.012), (2.146, 0.7683, 0.9715), (1.985, 0.7101, 0.9611), (1.713, 0.9195, 1.171), (1.963, 0.8138, 1.085), (2.069, 0.8286, 1.045), (2.114, 0.8327, 1.033), (2.168, 0.8097, 1.045), (2.209, 0.8237, 1.037), (2.22, 0.8168, 0.9907), (1.142, 0.7639, 0.751), (1.244, 0.7795, 0.7877), (1.157, 0.7038, 0.8341), (1.24, 0.7388, 0.8304), (1.093, 0.7043, 0.794), (1.041, 0.7382, 0.6027), (1.18, 0.8123, 0.6637), (-1.248, 0.6973, 0.594), (-1.315, 0.6466, 0.5954), (-1.323, 0.6158, 0.616), (-1.317, 0.5885, 0.6865), (-1.135, 0.6952, 0.8234), (-1.086, 0.7055, 0.7283), (-0.9852, 0.8512, 0.6009), (-1.156, 0.6979, 0.6848), (-1.213, 0.6238, 0.823), (-1.23, 0.6556, 0.6956), (-1.2, 0.7639, 0.4912), (-1.281, 0.6483, 0.6107), (-1.272, 0.6115, 0.6739), (-0.7336, 0.7696, 0.5799), (-0.7655, 0.6821, 0.7441), (-0.7099, 0.7165, 0.7359), (-0.7313, 0.7355, 0.6998), (-0.1354, 0.7128, 0.8517), (0.06254, 0.7781, 0.6269), (-0.04971, 0.6312, 0.9956), (-0.05088, 0.7619, 0.6216), (0.01004, 0.6441, 1.0), (0.1637, 0.7895, 0.6299), (-0.08465, 0.6184, 0.981), (1.022, 0.6958, 0.6454), (1.026, 0.7098, 0.6173), (1.029, 0.6771, 0.6769), (0.004704, 0.7754, 0.4405), (-0.06699, 0.7121, 0.3341), (0.007023, 0.8547, 0.4422), (-0.822, 0.7289, 1.397), (-1.05, 0.8243, 1.312), (-2.798, 0.8801, 0.5555), (-2.911, 0.92, 0.638), (-2.976, 0.8751, 0.5527), (-2.712, 0.9374, 0.5886), (-2.806, 0.935, 0.6228), (-2.909, 0.8062, 0.5726), (-2.991, 0.9228, 0.6403), (-2.839, 0.8962, 0.6355), (-2.937, 0.8819, 0.5984), (0.006807, 0.7772, 0.3559), (1.412, 0.8221, 1.104), (1.678, 0.8033, 1.183), (1.696, 0.6335, 1.001), (1.727, 0.7403, 1.128), (1.673, 0.6481, 0.9471), (1.585, 0.869, 1.179), (1.719, 0.6641, 1.05), (-1.82, 0.6173, 1.09), (-1.757, 0.6609, 0.9602), (-1.952, 0.6878, 1.167), (-2.245, 0.8511, 0.8973), (-2.217, 0.8316, 0.6888), (-2.129, 0.8881, 0.6013), (-2.278, 0.8446, 0.964), (-2.175, 0.9172, 0.6681), (-2.176, 0.9121, 0.769), (-1.222, 0.7987, 0.3917), (-1.389, 0.7113, 0.4006), (-1.35, 0.7498, 0.3336), (-1.433, 0.7405, 0.2574), (-1.53, 0.713, 0.2787), (-1.557, 0.7233, 0.3613), (-1.655, 0.7831, 0.4327), (-1.628, 0.8086, 0.3804), (-2.105, 0.7826, 0.6005), (-2.121, 0.7926, 0.769), (-0.2512, 0.846, 0.4848), (-0.4129, 0.8435, 0.468), (-0.4506, 0.799, 0.5829), (-0.3567, 0.8216, 0.63), (-0.5073, 0.8825, 0.7359), (-0.5274, 0.8299, 0.6494), (-0.4886, 0.8655, 0.4014), (-3.568, 1.054, 0.4237), (-3.553, 0.912, 0.4031), (-3.499, 0.8857, 0.4093), (-3.439, 0.8786, 0.4362), (-3.428, 0.8569, 0.4629), (-3.541, 0.8498, 0.4953), (-3.717, 1.057, 0.6172), (0.4608, -0.9156, 1.692), (-2.708, -0.7626, 1.624), (-1.042, -0.724, 1.707), (-1.909, -0.7668, 1.677), (-0.2822, -0.8531, 1.5), (-2.305, -0.8019, 1.694), (-0.6399, -0.8546, 1.486), (-1.422, -0.7092, 1.798), (0.04115, -0.8047, 1.532), (-1.709, -0.7651, 1.621), (-1.579, -0.7725, 1.652), (-2.903, -0.755, 1.534), (1.054, -1.026, 1.243), (-0.8336, -0.7956, 1.593), (0.05688, -1.068, 1.589), (-2.391, -0.8114, 1.548), (-1.073, -0.8689, 1.66), (-1.815, -0.9044, 1.704), (-0.492, -0.9984, 1.52), (-2.073, -0.8649, 1.631), (-0.7642, -0.9721, 1.663), (-1.355, -0.8955, 1.811), (-0.2251, -0.9812, 1.667), (-1.612, -0.9162, 1.582), (-1.481, -0.9116, 1.592), (-2.492, -0.8694, 1.52), (0.3655, -1.17, 1.333), (-0.9193, -0.9243, 1.57), (-0.1337, -1.205, 1.519), (-1.042, -1.102, 1.668), (-0.6087, -1.184, 1.578), (-0.7974, -1.174, 1.623), (-1.236, -1.107, 1.702), (-0.4012, -1.184, 1.661), (-1.366, -1.133, 1.624), (-0.9171, -1.135, 1.62), (-1.82, -1.172, 1.737), (-2.08, -1.077, 1.635), (-1.588, -1.174, 1.627), (-0.9239, 0.8733, 1.573), (-0.06906, 0.941, 1.404), (0.5764, 0.926, 1.543), (-1.221, 0.9221, 1.294), (0.1612, 0.9796, 1.558), (-0.5498, 0.9646, 1.457), (0.7258, 0.9486, 1.48), (0.4066, 0.9339, 1.565), (0.6611, 0.9279, 1.524), (0.2988, 0.9631, 1.582), (0.4972, 0.9248, 1.502), (-1.388, 0.9431, 1.504), (-1.465, 0.9315, 1.48), (-0.407, 0.997, 1.397), (-1.258, 0.936, 1.363), (-0.2158, 0.9754, 1.381), (-0.7293, 0.8403, 1.59), (-1.092, 0.8732, 1.345), (1.069, 1.012, 1.411), (0.8853, 0.9801, 1.435), (1.259, 1.072, 1.346), (1.174, 0.995, 1.431), (1.38, 0.9941, 1.307), (-0.9127, 1.185, 1.491), (-0.05987, 1.335, 1.431), (-1.197, 1.214, 1.317), (0.1217, 1.31, 1.522), (-0.4957, 1.319, 1.389), (0.6937, 1.112, 1.49), (0.3683, 1.257, 1.524), (0.6008, 1.12, 1.528), (0.2633, 1.288, 1.572), (-1.343, 1.122, 1.378), (-1.539, 1.119, 1.435), (-0.4342, 1.356, 1.368), (-1.275, 1.198, 1.317), (-0.3255, 1.348, 1.338), (-0.8125, 1.187, 1.473), (-0.9582, 1.186, 1.347), (1.409, -1.053, 1.001), (1.526, -0.9823, 0.8528), (1.354, -1.091, 1.074), (1.515, -1.046, 0.9516), (1.557, -1.031, 0.9146), (1.642, -1.011, 0.8871), (-2.985, -0.7994, 1.453), (-3.025, -0.7784, 1.347), (-3.079, -0.789, 1.27), (-3.178, -0.7301, 1.082), (-3.113, -0.815, 1.192), (-3.097, -0.8823, 0.8859), (-2.943, -0.5845, 1.055), (-3.012, -0.5694, 1.018), (-3.059, -0.5836, 1.006), (-3.068, -0.601, 0.9937), (-3.085, -0.6173, 0.9992), (-3.077, -0.6558, 1.043), (-3.001, -0.6213, 1.092), (-2.963, -0.5981, 1.101), (-3.047, -0.5847, 0.9683), (-3.032, -0.5741, 0.9696), (-3.002, -0.5509, 1.002), (-2.919, -0.623, 0.9913), (-2.903, -0.6247, 1.029), (-2.932, -0.6436, 1.063), (-3.018, -0.6364, 0.9633), (-3.032, -0.6452, 0.9669), (-3.029, -0.7028, 0.9906), (-2.968, -0.6514, 1.107), (-1.906, -0.6659, 0.9077), (-1.871, -0.5967, 0.944), (-1.837, -0.5729, 0.9625), (-1.759, -0.56, 0.9966), (-1.637, -0.6271, 1.036), (-1.714, -0.7572, 0.9752), (-1.927, -0.584, 0.9662), (-1.974, -0.5946, 0.9435), (-1.976, -0.6977, 0.8717), (-1.958, -0.7718, 1.039), (-1.853, -0.6103, 1.071), (-1.735, -0.6028, 1.079), (-1.593, -0.6797, 1.133), (-4.064, -0.584, 1.15), (-4.0, -0.616, 1.147), (-4.116, -0.553, 1.133), (-4.49, -0.6365, 1.203), (-4.379, -0.5599, 1.122), (-4.417, -0.5762, 1.137), (-4.312, -0.5644, 1.145), (-4.293, -0.543, 1.14), (-4.286, -0.4909, 1.147), (-4.258, -0.5045, 1.183), (-4.331, -0.5595, 1.213), (-4.49, -0.6127, 1.202), (-4.37, -0.6078, 1.232), (-4.381, -0.638, 1.282), (-4.409, -0.6571, 1.287), (-4.329, -0.5888, 1.247), (-4.345, -0.6221, 1.261), (-4.227, -0.5049, 1.157), (-4.221, -0.5265, 1.17), (-4.25, -0.5517, 1.272), (-4.266, -0.5558, 1.283), (-4.266, -0.5672, 1.302), (0.1267, -0.7435, 1.341), (-0.8838, -0.5918, 0.6843), (-0.8486, -0.6004, 0.6975), (-0.8319, -0.5917, 0.6908), (-0.9118, -0.5853, 0.715), (-0.8168, -0.5826, 0.721), (-0.806, -0.6455, 0.7414), (-0.7021, -0.6837, 0.6316), (-3.242, 0.3433, -0.8537), (-3.415, 0.2862, -0.7664), (-3.546, 0.2054, -0.842), (-2.841, 0.2145, -1.164), (-3.112, 0.3054, -0.8371), (-3.46, -0.9921, -0.3779), (-3.224, -0.9302, -0.7889), (-3.241, -1.026, -0.5178), (-3.415, -1.081, -0.4923), (-3.237, -1.079, -0.4615), (-3.368, -1.01, -0.5468), (-3.288, -1.171, -0.5201), (-3.807, -0.8699, -0.6102), (-3.78, -0.7921, -0.8072), (-3.703, -0.767, -0.825), (-3.619, -1.037, -0.7874), (-3.712, -1.051, -0.8049), (-3.99, -1.161, -0.5192), (-3.974, -1.068, -0.668), (-3.912, -1.037, -0.6948), (-3.721, -1.066, -0.5749), (-3.755, -1.137, -0.474), (-3.736, -1.155, -0.4406), (-3.658, -1.025, -0.5796), (-4.168, -1.093, -0.7025), (-3.927, -0.7544, -0.8819), (-3.582, -0.8759, -0.8765), (-3.783, -0.7199, -0.8943), (-4.15, 0.9499, 0.7552), (-4.225, 1.034, 0.8981), (-3.667, 1.274, 0.5437), (-3.539, 0.667, 0.9394), (-3.561, 0.7199, 0.9044), (-3.501, 0.6885, 0.9015), (-3.531, 0.7223, 0.8689), (-3.525, 0.688, 0.8743), (-3.626, 0.735, 0.9363), (-3.8, 0.8688, 0.965), (-3.735, 0.8031, 0.9625), (-3.707, 0.7708, 0.9928), (-3.677, 0.759, 0.9691), (-3.729, 0.8261, 0.9105), (-3.702, 0.8247, 0.8932), (-1.566, 0.6865, 0.7675), (-1.546, 0.6894, 0.8211), (-1.487, 0.6667, 0.8671), (-1.4, 0.6212, 0.8217), (-1.477, 0.657, 0.752), (1.537, 0.7399, 1.039), (1.589, 0.7123, 1.022), (1.7, 0.7245, 1.08), (1.439, 0.6986, 0.8599), (1.656, 0.6132, 0.8405), (1.423, 0.7097, 0.9455), (1.515, 0.694, 1.012), (1.727, 0.625, 0.9006), (1.729, 0.6372, 0.9541), (1.742, 0.661, 1.03), (1.656, 0.6226, 0.8702), (1.666, 0.6058, 0.8472), (1.695, 0.5741, 0.8458), (1.891, 0.6145, 0.9111), (1.754, 0.5813, 0.8801), (1.868, 0.5865, 0.8955), (1.82, 0.6642, 0.9865), (-2.226, 0.9388, 0.7331), (-2.33, 0.7672, 0.8396), (-2.346, 0.7803, 0.9486), (-2.425, 0.7995, 1.003), (-2.283, 0.8843, 0.74), (-2.382, 0.7471, 0.8326), (-2.392, 0.7404, 0.9427), (-2.582, 0.8057, 0.9993), (-2.681, 0.7787, 0.9204), (-2.607, 0.7386, 0.8692), (-2.662, 0.7674, 0.7924), (-2.647, 0.8113, 0.7197), (-2.605, 0.8134, 0.6929), (-2.428, 0.7549, 0.7045), (-2.687, 0.8792, 0.896), (-2.74, 0.9291, 0.8134), (-2.662, 0.9356, 0.8504), (-2.641, 0.839, 0.709), (-2.609, 0.8208, 0.6834), (-2.619, 0.8411, 0.6936), (-2.537, 0.8118, 0.6447), (-2.371, 0.8701, 0.6609), (-2.411, 0.8818, 0.6353), (-2.64, 0.9269, 0.971), (-2.312, 1.189, 0.241), (-2.429, 1.267, 0.2211), (-2.314, 1.2, 0.06336), (-2.345, 1.281, 0.2549), (-2.404, 1.223, 0.14), (-2.327, 1.144, 0.1708), (-4.246, -0.001492, -1.125), (-3.902, 0.01408, -1.233), (-4.091, -0.1492, -1.156), (-4.08, 0.03255, -1.181), (-4.012, -0.04461, -1.201), (-4.182, -0.07499, -1.13), (-3.552, 1.258, 0.1258), (-3.773, 1.387, 0.1487), (-3.768, 1.064, -0.1358), (-3.844, 1.034, -0.3175), (-3.548, 1.223, -0.1573), (-4.058, 1.049, -0.08752), (-4.044, 1.003, -0.1568), (-3.662, 1.105, -0.226), (-1.889, 0.8556, -0.4729), (-1.992, 0.7807, -0.472), (-1.996, 0.9609, -0.3424), (-2.673, 0.9416, -0.5009), (-2.421, 0.8591, -0.4012), (-2.395, 0.8229, -0.4207), (-2.321, 0.8749, -0.5632), (-2.324, 0.9555, -0.3368), (-2.244, 0.8919, -0.2867), (-2.693, 1.032, -0.3906), (-2.828, 1.215, -0.3654), (-2.925, 1.114, -0.4244), (-3.06, 1.169, -0.4182), (-2.581, 1.034, -0.3355), (-1.841, 0.7778, -0.5713), (-1.781, 1.063, -0.3683), (-1.713, 1.0, -0.2419), (-1.682, 0.9669, -0.4248), (-1.697, 0.9352, -0.4918), (-1.701, 1.186, -0.2448), (-1.703, 1.086, -0.2305), (-1.803, 1.119, -0.3161), (-1.825, 1.095, -0.3503), (-1.797, 1.134, -0.2921), (-2.2, 0.8515, -0.5451), (-2.261, 0.906, -0.5859), (-2.31, 0.9254, -0.5703), (-2.686, 1.101, -0.4986), (-2.788, 1.193, -0.4663), (-2.723, 1.084, -0.7229), (-2.693, 1.043, -0.5904), (-2.877, 1.162, -0.5459), (-2.731, 0.5973, -0.9723), (-2.594, 0.5255, -0.9763), (-2.591, 0.5784, -0.9573), (1.269, -0.3974, -1.092), (1.284, -0.3648, -1.068), (-0.008842, -0.3131, -1.054), (0.1463, -0.4971, -0.8151), (-0.7174, -0.5285, -0.8082), (-0.3796, -0.6581, -0.6844), (-1.911, 1.074, 1.412), (0.1456, -0.6452, 0.782), (0.02561, -0.7766, 0.7237), (0.4142, -0.877, 0.763), (0.3228, -0.777, 0.6152), (0.6493, -0.777, 0.7221), (0.3468, -0.8423, 0.4153), (0.7753, -0.6866, 0.8143), (0.7594, -0.7632, 0.8963), (0.7553, -0.8626, 0.836), (0.706, -0.8161, 0.8075), (-0.3636, -1.162, -0.284), (-0.4293, -1.081, -0.3744), (0.2875, -1.404, -0.08908), (0.09955, -1.197, -0.64), (-0.09445, -1.233, -0.5321), (-0.01938, -1.158, -0.5423), (-2.085, 0.6892, -0.8045), (-1.946, 0.6299, -0.8117), (-1.964, 0.7204, -0.624), (-3.071, -0.4804, -1.094), (-2.773, -0.2608, -1.078), (-2.64, -0.2664, -1.05), (-2.512, -0.2187, -1.091), (-2.668, -0.4242, -0.9371), (-2.609, -0.3712, -0.9953), (-2.483, -0.3675, -0.9808), (-2.747, -0.3394, -1.057), (-2.704, -0.3537, -1.032), (-2.562, -0.3064, -1.07), (-2.771, -1.223, -0.05567), (-2.469, -1.103, -0.7587), (-2.634, -1.199, -0.6094), (-3.319, -0.9717, -0.6681), (-0.6318, -0.5267, 0.904), (-0.6811, -0.5478, 0.8165), (-0.3976, -0.5581, 0.829), (-0.3129, -0.6633, 0.7551), (-1.867, -1.111, -0.6191), (-2.163, -0.9875, -0.6091), (-1.839, -1.074, -0.6923), (-1.577, -1.315, -0.4156), (-1.59, -1.201, -0.4797), (-1.746, -1.166, -0.5978), (-1.553, -1.246, -0.5974), (-1.521, -1.29, -0.5135), (-1.932, -1.267, -0.4463), (-1.951, -1.254, -0.5395), (-2.02, -1.16, -0.5602), (-1.73, -1.293, -0.4624), (0.429, -0.2381, -1.336), (0.393, -0.4971, -0.9636), (0.6057, -0.6645, -0.7977), (0.6471, -0.6203, -0.79), (1.155, -0.852, 0.7872), (1.23, -0.8614, 0.8293), (1.222, -0.9474, 0.7657), (1.091, -0.8906, 0.9089), (1.071, -0.9248, 1.078), (1.155, -0.8889, 0.9135), (1.102, -0.9073, 1.069), (0.7468, -0.8585, 1.24), (0.7182, -0.8723, 1.083), (1.872, 0.87, 1.145), (1.384, 0.8997, 1.235), (1.519, 0.7895, 1.071)], [(401, 165), (1651, 1659)], [(477, 394, 444), (163, 246, 164), (321, 154, 49), (405, 426, 467), (14, 24, 1054, 1051, 1056, 473), (291, 113, 115), (470, 142, 150), (323, 30, 10), (386, 303, 356), (19, 388, 301), (469, 28, 329), (29, 190, 468), (466, 406, 280), (71, 358, 72), (403, 408, 465), (260, 378, 163), (436, 156, 77), (464, 75, 354), (8, 47, 463), (22, 32, 47), (411, 461, 353), (877, 882, 878), (277, 11, 278), (437, 336, 46), (34, 288, 184), (440, 116, 113), (293, 1053, 1050, 1055, 259, 179), (42, 149, 338, 339), (21, 294, 41), (174, 23, 9), (175, 322, 325), (36, 612, 273), (451, 37, 450), (421, 423, 449), (141, 546, 124), (166, 382, 442), (167, 342, 341), (221, 443, 266), (28, 167, 157), (272, 168, 266), (342, 436, 77), (387, 326, 327), (157, 341, 190), (442, 383, 386), (266, 442, 342), (470, 518, 446), (390, 279, 355), (449, 424, 346), (146, 334, 449), (423, 428, 424), (422, 39, 423), (450, 1046, 507), (398, 24, 1042), (1019, 450, 24), (69, 70, 452, 397), (70, 465, 162, 452), (340, 259, 507), (340, 178, 268), (420, 611, 340), (418, 325, 322), (427, 325, 324), (49, 8, 422), (140, 40, 139), (6, 523, 416, 455), (137, 41, 136), (42, 9, 23), (148, 23, 140), (149, 42, 148), (179, 143, 453), (339, 453, 9), (338, 179, 339), (291, 372, 25), (433, 114, 43), (145, 380, 381), (44, 319, 483), (25, 290, 291), (414, 122, 121), (537, 34, 169), (184, 292, 457), (432, 288, 414), (186, 144, 399), (335, 186, 336), (187, 7, 1797, 1796, 1800), (187, 459, 265), (429, 430, 278), (332, 430, 7), (265, 278, 332), (460, 412, 411), (352, 413, 138), (353, 44, 349), (462, 147, 330), (331, 330, 413), (1847, 1801, 1788), (379, 47, 154), (463, 402, 155), (8, 463, 16), (548, 549, 125), (19, 387, 388), (189, 263, 391, 1062), (323, 505, 30), (476, 311, 312), (262, 267, 263), (409, 163, 262), (10, 30, 355), (10, 355, 407), (404, 608, 19), (315, 555, 396), (129, 396, 556), (329, 157, 29), (406, 29, 158), (434, 329, 406), (15, 279, 159), (73, 508, 71), (404, 301, 408), (358, 508, 464), (354, 510, 464), (331, 171, 1821, 1820), (470, 328, 277), (264, 277, 265), (401, 470, 264), (337, 117, 181), (35, 432, 414), (25, 308, 111), (424, 472, 441), (1043, 1042, 24), (294, 293, 338), (1044, 1029, 1020), (321, 161, 379), (318, 343, 553), (176, 360, 37), (269, 418, 270), (1, 246, 378), (425, 447, 165), (263, 476, 425), (444, 395, 166), (330, 478, 413), (457, 194, 196), (1680, 1679, 364, 1079), (429, 580, 571), (314, 495, 213), (147, 513, 330), (292, 193, 457), (198, 480, 319), (138, 198, 319), (581, 7, 430), (7, 51, 13), (380, 482, 381), (197, 203, 482), (54, 197, 392), (51, 53, 204), (55, 588, 574), (597, 512, 1685, 1687), (284, 597, 1687, 1683), (513, 202, 478), (147, 487, 479), (52, 201, 392), (363, 374, 485), (362, 570, 572), (193, 200, 194), (481, 488, 362), (595, 193, 50), (53, 495, 496), (365, 492, 201), (52, 539, 540), (493, 214, 1784, 1780), (593, 200, 199), (491, 493, 488), (1076, 1077, 485), (551, 314, 202), (361, 583, 574), (513, 479, 550), (215, 369, 1782, 1785), (569, 495, 209), (206, 501, 492), (363, 500, 206), (583, 361, 1783, 1786), (285, 604, 594), (295, 58, 493), (514, 605, 599), (60, 500, 1775, 1778, 1773), (127, 208, 197), (58, 216, 214), (217, 602, 367), (56, 66, 58), (212, 515, 367), (213, 503, 211), (228, 61, 57), (501, 63, 228), (215, 62, 498), (214, 504, 215), (499, 516, 213), (498, 499, 578), (500, 218, 501), (477, 170, 394), (267, 164, 311), (321, 379, 154), (14, 1030, 1021, 1026, 431, 24), (43, 240, 110), (323, 301, 506), (386, 383, 303), (469, 2, 28), (29, 157, 190), (466, 434, 406), (159, 71, 72), (403, 404, 408), (260, 261, 378), (508, 519, 464), (407, 15, 22), (412, 238, 307), (402, 877, 878), (277, 328, 1767, 1772, 1769), (334, 146, 186, 333), (437, 335, 336), (337, 25, 111), (34, 414, 288), (319, 352, 138), (424, 112, 346), (24, 507, 1043), (21, 173, 294), (36, 419, 426), (507, 420, 340), (451, 176, 37), (421, 422, 423), (447, 445, 446), (391, 263, 425), (166, 395, 382), (167, 266, 342), (167, 177, 272), (436, 386, 356), (327, 190, 5), (157, 167, 341), (442, 382, 383), (342, 442, 386), (443, 442, 221), (391, 519, 508), (476, 475, 447), (165, 447, 446), (38, 269, 422), (449, 423, 424), (384, 186, 146, 449, 346), (334, 421, 449), (423, 39, 428), (450, 37, 420, 1047, 1045, 1046), (24, 450, 507), (431, 451, 450), (507, 259, 398, 1042, 1043), (273, 611, 1822, 1823), (453, 174, 9), (321, 418, 322), (427, 175, 325), (140, 23, 40), (455, 416, 417), (45, 274, 297), (324, 67, 222), (41, 294, 338), (136, 41, 338, 149), (137, 21, 41), (42, 339, 9), (148, 42, 23), (179, 259, 143), (339, 179, 453), (338, 293, 179), (439, 241, 116), (110, 241, 180), (111, 309, 337), (380, 290, 282), (145, 290, 380), (291, 439, 440), (456, 35, 414), (182, 121, 120), (184, 288, 1858, 292), (169, 34, 184), (118, 1859, 432), (335, 333, 186), (459, 264, 265), (187, 332, 7), (278, 11, 429), (332, 278, 430), (265, 277, 278), (880, 881, 412), (352, 331, 413), (307, 532, 220), (358, 224, 15), (412, 347, 331), (47, 32, 160), (8, 154, 47), (379, 22, 47), (463, 410, 402), (354, 18, 385), (354, 249, 313), (160, 248, 191), (326, 19, 468), (189, 262, 263), (279, 1060, 1063), (152, 543, 1), (262, 163, 267), (409, 260, 163), (10, 408, 323), (407, 355, 15), (73, 279, 1063, 391), (405, 1072, 606, 607), (280, 554, 466), (158, 29, 468), (329, 28, 157), (406, 329, 29), (434, 469, 329), (358, 159, 72), (404, 19, 301), (355, 30, 231), (279, 15, 355), (32, 224, 248), (15, 224, 32, 22), (464, 357, 358), (402, 547, 247), (470, 150, 328), (264, 470, 277), (518, 165, 253), (334, 872, 48), (334, 17, 421), (181, 117, 533), (35, 471, 432), (472, 373, 441), (424, 428, 472), (294, 473, 1052, 293), (1020, 1049, 1048, 294, 1044), (453, 609, 174), (360, 315, 225), (420, 37, 360), (176, 12, 360), (49, 154, 8), (321, 269, 270), (152, 545, 544), (447, 425, 252), (263, 267, 476), (444, 394, 395), (227, 444, 511), (381, 482, 512, 389), (330, 513, 478), (457, 193, 194), (481, 580, 429), (483, 52, 392), (197, 380, 415, 393, 1848, 392), (13, 51, 204), (496, 490, 1018), (1859, 118, 381, 389), (292, 50, 193), (483, 480, 539), (430, 573, 581), (7, 484, 51), (380, 197, 482), (478, 202, 364), (51, 55, 53), (484, 575, 582), (512, 482, 1684, 1685), (482, 203, 486), (204, 487, 13), (490, 204, 1018), (52, 365, 201), (485, 489, 198), (362, 361, 570), (193, 199, 200), (481, 491, 488), (1681, 1682, 1678, 1679, 1680, 195), (53, 209, 495), (376, 206, 492), (369, 583, 1786, 1782), (199, 600, 593), (491, 295, 493), (284, 601, 592), (214, 215, 1785, 1784), (492, 501, 228), (369, 568, 498), (488, 493, 1780, 1779), (495, 499, 213), (206, 500, 501), (364, 202, 314), (493, 58, 214), (285, 596, 604), (295, 56, 58), (212, 605, 514), (551, 207, 496, 495, 314), (58, 66, 216), (367, 515, 217), (56, 59, 66), (212, 502, 515), (211, 503, 60), (213, 516, 503), (228, 63, 61), (501, 218, 63), (215, 504, 62), (214, 216, 504), (57, 61, 64), (499, 219, 516), (498, 62, 219), (500, 65, 218), (519, 400, 18), (400, 560, 401), (75, 464, 519), (401, 518, 470), (517, 519, 391), (165, 391, 425), (391, 165, 517), (421, 873, 422), (67, 875, 370), (874, 333, 172), (67, 26, 875), (67, 370, 222), (4, 26, 67), (38, 871, 48), (17, 38, 873), (45, 297, 296), (275, 297, 274), (275, 274, 520), (172, 521, 417), (521, 296, 417), (417, 296, 455), (297, 455, 296), (275, 520, 455), (455, 520, 454), (297, 275, 455), (177, 2, 20), (177, 522, 272), (168, 272, 522), (271, 168, 522), (227, 271, 522), (68, 511, 221), (444, 221, 511), (443, 444, 166), (221, 442, 266), (221, 271, 68), (165, 561, 517), (18, 509, 385), (174, 609, 40), (289, 351, 350), (351, 610, 350), (178, 426, 614), (69, 178, 614), (465, 70, 403), (525, 156, 31), (525, 388, 5), (387, 5, 388), (525, 5, 77), (326, 468, 327), (190, 327, 468), (261, 298, 229), (260, 299, 1071, 298), (231, 565, 390), (409, 524, 299), (566, 565, 567), (279, 566, 300, 1064), (30, 505, 231), (506, 231, 505), (506, 301, 302), (388, 302, 301), (388, 564, 302), (388, 525, 230), (230, 525, 524), (299, 524, 525), (525, 31, 299), (356, 299, 31), (303, 298, 356), (383, 232, 303), (150, 87, 328), (328, 93, 11), (139, 82, 140), (210, 108, 233), (395, 102, 91), (395, 97, 382), (141, 83, 142), (56, 109, 59), (194, 78, 196), (136, 79, 137), (603, 233, 527), (261, 94, 378), (537, 84, 3), (205, 304, 200), (1, 101, 152), (11, 80, 429), (229, 88, 261), (56, 106, 107), (194, 304, 103), (382, 85, 383), (491, 106, 295), (481, 80, 104), (196, 184, 457), (454, 529, 234), (148, 82, 98), (481, 105, 491), (378, 320, 1), (394, 81, 102), (139, 40, 6), (142, 99, 150), (139, 89, 95), (152, 90, 153), (3, 100, 151), (149, 98, 86), (136, 86, 92), (229, 232, 528), (153, 96, 141), (274, 529, 520), (349, 226, 353), (349, 472, 226), (371, 306, 353), (226, 472, 371), (353, 530, 411), (235, 472, 428), (235, 428, 236), (371, 235, 306), (531, 306, 235), (305, 235, 236), (155, 236, 223), (155, 223, 463), (460, 305, 155), (411, 531, 460), (223, 236, 428), (463, 223, 428), (461, 352, 353), (352, 237, 532), (438, 533, 349), (433, 432, 534), (44, 181, 438), (433, 118, 432), (118, 180, 145), (145, 439, 290), (533, 117, 373), (373, 349, 533), (373, 309, 441), (309, 308, 441), (441, 308, 112), (115, 308, 372), (112, 115, 346), (113, 346, 115), (113, 116, 346), (346, 241, 384), (241, 240, 384), (240, 144, 384), (114, 534, 144), (432, 471, 1867, 534), (144, 534, 1868, 399), (535, 46, 183), (119, 183, 456), (437, 46, 242), (535, 310, 243), (185, 242, 535), (538, 536, 120), (3, 310, 537), (243, 3, 151), (151, 276, 243), (119, 244, 535), (244, 310, 535), (245, 310, 536), (456, 123, 182), (121, 122, 120), (122, 538, 120), (537, 538, 34), (480, 540, 539), (489, 366, 540), (542, 126, 366), (480, 489, 540), (489, 374, 366), (376, 542, 541), (52, 366, 365), (206, 251, 552), (365, 376, 492), (311, 544, 312), (475, 124, 445), (164, 543, 311), (312, 545, 475), (311, 543, 544), (475, 545, 124), (445, 124, 546), (164, 246, 543), (312, 544, 545), (153, 124, 545), (446, 546, 142), (27, 348, 1845, 250), (547, 249, 247), (547, 510, 313), (248, 510, 191), (224, 357, 248), (125, 549, 1846, 192), (125, 192, 1845, 348), (547, 313, 249), (510, 547, 191), (248, 357, 510), (188, 549, 377, 249), (1788, 27, 250, 1847), (410, 191, 547), (549, 188, 1801, 1847, 1846), (487, 490, 479), (490, 207, 550), (213, 364, 314), (479, 490, 550), (550, 207, 551), (485, 1077, 363), (513, 551, 202), (249, 377, 247), (33, 247, 377), (33, 548, 412), (76, 75, 74), (18, 354, 76), (1848, 393, 283, 392), (541, 542, 251), (542, 552, 251), (375, 552, 374), (126, 365, 366), (463, 160, 410), (476, 447, 252), (425, 476, 252), (446, 518, 253), (165, 446, 253), (315, 130, 225), (130, 344, 254), (129, 553, 130), (225, 254, 131), (315, 129, 130), (130, 553, 344), (129, 554, 553), (225, 130, 254), (556, 317, 134), (132, 396, 555), (129, 134, 554), (12, 132, 555), (554, 133, 466), (0, 133, 132), (256, 316, 255), (132, 256, 255), (133, 317, 256), (556, 255, 316), (557, 131, 419), (474, 36, 559), (359, 419, 36), (559, 36, 420), (559, 420, 360), (474, 559, 360), (474, 360, 359), (225, 557, 359), (131, 558, 225), (442, 443, 166), (276, 135, 185), (335, 437, 258), (335, 172, 333), (258, 521, 172), (135, 458, 521), (458, 274, 45), (567, 302, 564), (563, 564, 230), (300, 567, 563, 1061), (569, 578, 499), (569, 579, 578), (579, 498, 578), (577, 369, 576), (588, 590, 574), (582, 575, 574), (575, 361, 574), (581, 572, 484), (581, 573, 572), (573, 362, 572), (576, 498, 579), (574, 577, 55), (574, 583, 577), (583, 369, 577), (572, 575, 484), (572, 570, 575), (570, 361, 575), (571, 573, 430), (571, 580, 573), (580, 362, 573), (209, 53, 587), (587, 53, 586), (586, 53, 585), (53, 584, 585), (209, 579, 569), (579, 587, 576), (585, 576, 586), (585, 584, 576), (577, 584, 55), (574, 590, 582), (589, 55, 51), (589, 582, 590), (484, 582, 51), (604, 602, 210), (604, 596, 602), (596, 367, 602), (592, 599, 285), (592, 601, 599), (601, 514, 599), (593, 594, 205), (593, 600, 594), (600, 285, 594), (591, 284, 1683, 1686), (598, 591, 1686, 1688), (598, 486, 591), (599, 596, 285), (599, 605, 596), (605, 367, 596), (594, 603, 205), (594, 604, 603), (604, 210, 603), (591, 601, 284), (601, 212, 514), (486, 601, 591), (592, 285, 600), (600, 199, 595), (50, 597, 284), (419, 467, 426), (158, 468, 606), (606, 608, 607), (468, 19, 608), (280, 158, 281), (419, 254, 281), (318, 257, 343), (343, 257, 344), (344, 281, 254), (350, 610, 345), (289, 609, 351), (340, 611, 178), (611, 273, 178), (612, 178, 273), (426, 178, 612, 1058), (614, 70, 69), (70, 613, 403), (426, 403, 613), (613, 614, 426), (616, 467, 281), (616, 405, 467), (615, 1074, 1073), (281, 158, 616), (158, 615, 616), (492, 128, 201), (54, 128, 127), (228, 128, 492), (341, 5, 190), (163, 378, 246), (405, 403, 426), (610, 351, 453), (291, 440, 113), (470, 446, 142), (71, 508, 358), (440, 439, 116), (174, 40, 23), (36, 426, 1058, 612), (141, 142, 546), (271, 266, 168), (167, 272, 266), (77, 341, 342), (342, 386, 436), (268, 69, 397, 435), (269, 38, 1826), (39, 422, 8), (269, 49, 422), (8, 16, 39), (291, 115, 372), (433, 534, 114), (123, 456, 414), (414, 34, 122), (121, 123, 414), (186, 384, 144), (265, 332, 187), (429, 571, 430), (353, 352, 44), (462, 330, 171), (1846, 1847, 250, 1845, 192), (548, 377, 549), (19, 326, 387), (323, 506, 505), (476, 267, 311), (404, 607, 608), (315, 12, 555), (129, 315, 396), (73, 391, 508), (354, 313, 510), (331, 347, 171), (337, 309, 117), (25, 372, 308), (268, 178, 69), (321, 322, 161), (553, 280, 257), (257, 318, 553), (280, 281, 257), (343, 344, 553), (1826, 38, 4, 448), (1, 543, 246), (198, 489, 480), (581, 484, 7), (392, 201, 54), (54, 127, 197), (201, 128, 54), (482, 486, 598), (147, 13, 487), (363, 375, 374), (595, 199, 193), (52, 483, 539), (593, 205, 200), (513, 147, 479), (569, 499, 495), (60, 65, 500), (217, 210, 602), (498, 219, 499), (267, 163, 164), (43, 114, 240), (323, 408, 301), (159, 73, 71), (220, 411, 412), (412, 331, 238), (307, 220, 412), (319, 44, 352), (424, 441, 112), (447, 475, 445), (167, 28, 177), (356, 31, 156), (156, 436, 356), (476, 312, 475), (321, 270, 418), (324, 4, 67), (439, 180, 241), (110, 240, 241), (111, 308, 309), (291, 290, 439), (182, 123, 121), (118, 145, 381), (461, 411, 237), (307, 238, 239), (411, 220, 237), (239, 532, 307), (237, 220, 532), (238, 331, 239), (358, 357, 224), (412, 548, 347), (385, 188, 249, 354), (160, 32, 248), (152, 544, 543), (10, 465, 408), (73, 159, 279), (607, 404, 405), (403, 405, 404), (280, 553, 554), (358, 15, 159), (464, 510, 357), (402, 410, 547), (334, 333, 26), (334, 871, 17), (472, 349, 373), (453, 351, 609), (360, 12, 315), (321, 49, 269), (152, 153, 545), (227, 477, 444), (481, 362, 580), (496, 207, 490), (483, 319, 480), (204, 490, 487), (485, 374, 489), (362, 488, 361), (361, 488, 1779, 1783), (212, 367, 605), (509, 18, 400), (519, 517, 400), (518, 401, 560), (400, 517, 562), (560, 561, 518), (400, 562, 560), (519, 18, 76), (74, 75, 519), (519, 76, 74), (874, 172, 876), (4, 872, 26), (48, 4, 38), (177, 28, 2), (177, 20, 522), (227, 68, 271), (68, 227, 511), (444, 443, 221), (221, 266, 271), (562, 517, 561), (165, 518, 561), (561, 560, 562), (525, 77, 156), (387, 327, 5), (261, 260, 298), (260, 409, 299), (390, 355, 231), (231, 302, 565), (566, 390, 565), (230, 524, 1065, 563), (279, 390, 566), (189, 1060, 1066), (506, 302, 231), (388, 230, 564), (356, 298, 1071, 299), (303, 229, 298), (383, 85, 232), (150, 99, 87), (328, 87, 93), (139, 95, 82), (210, 217, 108), (395, 394, 102), (395, 91, 97), (141, 96, 83), (56, 107, 109), (194, 103, 78), (136, 92, 79), (527, 205, 603), (603, 210, 233), (261, 88, 94), (205, 527, 304), (1, 320, 101), (11, 93, 80), (229, 528, 88), (56, 295, 106), (194, 200, 304), (382, 97, 85), (491, 105, 106), (481, 429, 80), (196, 169, 184), (454, 520, 529), (148, 140, 82), (481, 104, 105), (378, 94, 320), (394, 170, 81), (454, 234, 89), (142, 83, 99), (40, 1841, 6), (152, 101, 90), (3, 84, 100), (149, 148, 98), (136, 149, 86), (229, 303, 232), (153, 90, 96), (274, 526, 529), (530, 353, 306), (226, 371, 353), (235, 371, 472), (531, 530, 306), (305, 531, 235), (155, 305, 236), (460, 531, 305), (411, 530, 531), (428, 39, 16), (16, 463, 428), (239, 331, 352), (352, 461, 237), (532, 239, 352), (438, 181, 533), (438, 349, 44), (433, 43, 118), (118, 43, 180), (145, 180, 439), (373, 117, 309), (115, 112, 308), (346, 116, 241), (240, 114, 144), (535, 242, 46), (119, 535, 183), (243, 276, 185), (185, 535, 243), (119, 456, 182), (182, 120, 244), (538, 537, 245), (536, 244, 120), (538, 245, 536), (119, 182, 244), (243, 310, 3), (151, 458, 276), (242, 258, 437), (244, 536, 310), (245, 537, 310), (122, 34, 538), (366, 374, 542), (542, 376, 126), (52, 540, 366), (375, 363, 206), (206, 376, 251), (541, 251, 376), (552, 375, 206), (153, 141, 124), (446, 445, 546), (410, 160, 191), (287, 462, 171, 347), (213, 211, 364), (211, 60, 363), (513, 550, 551), (33, 402, 247), (33, 377, 548), (76, 354, 75), (282, 283, 393, 415, 380), (542, 374, 552), (126, 376, 365), (463, 47, 160), (556, 316, 317), (132, 556, 396), (129, 556, 134), (12, 0, 132), (554, 134, 133), (0, 466, 133), (256, 317, 316), (132, 133, 256), (133, 134, 317), (556, 132, 255), (254, 419, 131), (557, 558, 131), (419, 359, 557), (474, 359, 36), (359, 360, 225), (225, 558, 557), (335, 258, 172), (258, 135, 521), (45, 296, 458), (521, 458, 296), (567, 565, 302), (563, 567, 564), (300, 566, 567), (588, 589, 590), (53, 55, 584), (586, 576, 587), (579, 209, 587), (577, 576, 584), (589, 588, 55), (589, 51, 582), (595, 50, 592), (592, 600, 595), (482, 598, 1688, 1861, 1684), (592, 50, 284), (419, 281, 467), (606, 468, 608), (280, 406, 158), (344, 257, 281), (22, 379, 161), (289, 40, 609), (614, 613, 70), (616, 615, 1073, 405), (158, 606, 1074, 615), (203, 197, 208), (228, 127, 128), (341, 77, 5), (636, 676, 672), (701, 693, 692), (642, 646, 654), (647, 660, 653), (631, 649, 652), (644, 648, 629), (653, 1673, 1672, 1671, 1674, 1675), (797, 799, 653), (652, 890, 889), (680, 684, 652), (631, 652, 889), (699, 691, 690), (643, 642, 654), (635, 833, 827), (834, 621, 637), (691, 701, 692), (686, 679, 1107, 638), (646, 636, 657), (622, 686, 642), (686, 638, 682), (780, 778, 636), (680, 685, 636), (682, 684, 642), (619, 782, 634), (846, 831, 688), (710, 701, 702), (643, 654, 696), (706, 709, 711), (1095, 752, 1094), (707, 706, 654), (690, 705, 630), (691, 703, 690), (704, 752, 708), (691, 704, 703), (657, 704, 646), (675, 705, 657), (753, 692, 693), (654, 708, 707), (632, 841, 843), (843, 662, 632), (714, 712, 659), (716, 659, 712), (698, 715, 700), (637, 687, 820), (633, 1829, 650, 624, 1831, 1832), (639, 657, 672), (636, 619, 676), (676, 672, 668), (672, 657, 636), (748, 709, 747), (642, 627, 646), (634, 653, 663), (647, 625, 665), (660, 663, 653), (647, 665, 660), (650, 883, 624), (895, 887, 651), (685, 789, 788), (638, 629, 648), (794, 680, 652), (1105, 1104, 1670, 996), (684, 682, 652), (889, 885, 631), (698, 699, 690), (699, 700, 691), (643, 622, 642), (815, 828, 833), (837, 817, 830), (630, 695, 698), (841, 674, 656), (645, 831, 835), (691, 700, 701), (814, 697, 716), (646, 627, 636), (625, 647, 661), (694, 623, 664, 1111), (661, 647, 658), (682, 642, 686), (622, 1108, 679, 686), (619, 636, 683), (775, 678, 619), (627, 680, 636), (627, 642, 684), (684, 680, 627), (818, 819, 824), (822, 819, 689), (696, 643, 711), (746, 710, 702), (746, 709, 1093, 710), (747, 750, 748), (711, 643, 654), (706, 693, 710), (711, 654, 706), (690, 703, 705), (691, 692, 704), (708, 646, 704), (657, 703, 704), (703, 657, 705), (639, 675, 657), (693, 1096, 707, 753), (654, 646, 708), (659, 662, 714), (688, 849, 846), (713, 848, 1083), (974, 687, 1090, 628), (716, 697, 659), (716, 698, 695), (698, 716, 715), (700, 699, 698), (711, 750, 696), (701, 700, 715), (746, 751, 749), (625, 727, 720), (658, 727, 661), (639, 738, 675), (662, 721, 632), (670, 718, 618), (619, 739, 676), (669, 740, 732), (663, 726, 728), (617, 740, 677), (634, 728, 722), (676, 735, 672), (666, 733, 670), (673, 724, 641), (641, 725, 658), (625, 729, 665), (694, 659, 697), (673, 732, 736), (674, 730, 666), (634, 719, 619), (665, 726, 660), (674, 721, 737), (639, 735, 723), (698, 690, 630), (701, 751, 702), (100, 274, 151), (754, 755, 756), (755, 754, 759), (754, 756, 757), (754, 757, 758), (754, 758, 759), (755, 759, 764), (756, 755, 760), (757, 756, 761), (757, 772, 758), (758, 763, 759), (755, 764, 760), (756, 760, 761), (757, 761, 762), (758, 772, 773), (759, 763, 764), (760, 764, 765), (761, 760, 765), (762, 761, 765), (774, 765, 763), (764, 763, 765), (770, 750, 769), (770, 767, 628), (751, 715, 768), (696, 771, 643), (769, 751, 766), (750, 749, 769), (773, 774, 763), (773, 772, 774), (772, 762, 774), (787, 685, 786), (792, 685, 788), (786, 792, 790), (791, 787, 790), (681, 795, 796), (683, 776, 798), (796, 798, 776), (792, 791, 790), (795, 788, 797, 1101, 1099, 1103, 796), (788, 793, 797), (799, 793, 794), (812, 800, 813), (813, 802, 801), (800, 803, 802), (812, 805, 804), (803, 812, 804), (801, 810, 805), (802, 806, 801), (803, 807, 802), (804, 808, 803), (805, 809, 804), (801, 806, 810), (802, 807, 806), (803, 808, 807), (804, 809, 808), (805, 810, 809), (806, 811, 810), (807, 811, 806), (808, 811, 807), (809, 811, 808), (810, 811, 809), (801, 805, 813), (689, 836, 815), (819, 838, 655), (821, 819, 655), (823, 821, 687), (816, 824, 823), (687, 825, 820), (655, 829, 821), (835, 831, 832), (831, 656, 832), (645, 835, 826), (827, 826, 626), (827, 833, 826), (833, 645, 826), (714, 844, 847), (977, 842, 713), (977, 713, 845), (842, 849, 688), (842, 845, 849), (845, 840, 849), (847, 850, 840), (847, 844, 850), (844, 656, 850), (836, 689, 848, 842), (846, 850, 656), (846, 849, 850), (849, 840, 850), (843, 844, 714), (843, 841, 844), (841, 656, 844), (852, 741, 854), (854, 855, 835), (854, 832, 745), (853, 745, 744), (852, 744, 743), (742, 741, 851), (855, 742, 626), (745, 656, 674), (618, 745, 670), (626, 856, 827), (742, 743, 856), (856, 868, 857), (718, 863, 862), (827, 861, 635), (857, 869, 858), (618, 862, 859), (744, 859, 865), (635, 860, 621), (858, 866, 827), (743, 744, 865), (856, 743, 864), (258, 185, 135), (276, 458, 135), (242, 185, 258), (814, 716, 695), (782, 678, 784), (777, 775, 783, 1674, 1671), (653, 634, 781, 1677), (653, 1676, 683, 798), (798, 797, 653), (799, 649, 653), (834, 635, 621), (636, 681, 780), (780, 776, 778), (778, 683, 636), (619, 678, 782), (645, 688, 831), (846, 656, 831), (820, 825, 837, 839), (817, 837, 825), (710, 693, 701), (707, 708, 752, 1095), (704, 692, 1094, 752), (753, 707, 692), (843, 714, 662), (637, 628, 1090, 687), (748, 711, 709), (685, 680, 789), (794, 793, 680), (793, 1097, 680), (833, 635, 830), (830, 655, 833), (828, 836, 842, 688, 645), (815, 836, 828), (655, 838, 833), (838, 822, 815, 833), (645, 833, 828), (834, 637, 839), (839, 837, 834), (635, 834, 830), (829, 655, 830), (830, 834, 837), (817, 829, 830), (841, 632, 674), (619, 683, 779), (775, 777, 678), (619, 779, 775), (818, 689, 819), (822, 838, 819), (746, 747, 709), (747, 749, 750), (693, 706, 707, 1096), (816, 823, 687), (711, 748, 750), (749, 747, 746), (746, 702, 751), (625, 661, 727), (658, 725, 727), (639, 723, 738), (670, 733, 718), (619, 719, 739), (669, 677, 740), (663, 660, 726), (617, 717, 740), (634, 663, 728), (676, 739, 735), (666, 730, 733), (673, 736, 724), (641, 724, 725), (625, 720, 729), (673, 669, 732), (674, 737, 730), (634, 722, 719), (665, 729, 726), (674, 632, 721), (667, 675, 738), (639, 672, 735), (701, 715, 751), (458, 151, 274), (100, 526, 274), (757, 762, 772), (758, 773, 763), (774, 762, 765), (770, 696, 750), (770, 769, 767), (696, 770, 771), (766, 767, 769), (769, 749, 751), (751, 768, 766), (784, 678, 777), (787, 681, 636), (636, 685, 787), (785, 786, 685), (792, 785, 685), (786, 785, 792), (786, 790, 787), (791, 681, 787), (796, 776, 780), (780, 681, 796), (791, 795, 681), (683, 778, 776), (796, 1103, 1099, 1101, 797, 798), (792, 788, 791), (795, 791, 788), (788, 789, 1097, 793), (794, 652, 649), (799, 797, 793), (794, 649, 799), (813, 800, 802), (812, 813, 805), (803, 800, 812), (822, 689, 815), (821, 824, 819), (823, 824, 821), (816, 818, 824), (637, 820, 839), (687, 821, 825), (825, 821, 817), (829, 817, 821), (741, 852, 851), (852, 854, 853), (854, 741, 855), (826, 835, 855), (832, 854, 835), (854, 745, 853), (853, 744, 852), (852, 743, 851), (742, 851, 743), (626, 826, 855), (855, 741, 742), (674, 666, 670), (670, 745, 674), (832, 656, 745), (618, 744, 745), (858, 827, 856), (626, 742, 856), (856, 857, 858), (856, 867, 868), (718, 733, 863), (827, 866, 861), (857, 868, 869), (618, 718, 862), (744, 618, 859), (635, 861, 860), (858, 869, 866), (743, 865, 864), (856, 864, 867), (638, 890, 1102, 1098, 1100, 682), (333, 875, 26), (38, 422, 873), (370, 876, 222), (879, 880, 877), (881, 879, 33), (460, 878, 882), (885, 894, 887), (890, 888, 892), (889, 884, 885), (888, 884, 892), (653, 649, 631, 1862, 1863), (648, 888, 638), (889, 890, 892), (884, 889, 892), (895, 893, 887), (922, 957, 898), (899, 960, 962), (901, 910, 908), (905, 914, 933), (923, 912, 929), (907, 930, 917), (906, 927, 907), (931, 912, 926), (927, 924, 913), (898, 957, 961), (929, 911, 925), (928, 915, 937), (922, 909, 899), (899, 958, 960), (909, 916, 919), (910, 961, 925), (905, 904, 914), (923, 926, 912), (906, 920, 904), (907, 913, 930), (906, 903, 927), (910, 911, 908), (931, 936, 918), (936, 913, 918), (935, 907, 917), (937, 933, 909), (937, 915, 933), (915, 905, 933), (917, 930, 936), (930, 913, 936), (920, 907, 935), (933, 916, 909), (933, 914, 916), (914, 904, 916), (971, 928, 932), (923, 921, 938), (936, 940, 917), (938, 917, 939), (938, 921, 917), (935, 921, 1649, 1648, 1650, 900), (955, 954, 958), (942, 919, 943), (909, 919, 899), (937, 909, 922), (901, 898, 910), (929, 902, 911), (925, 911, 910), (906, 907, 920), (907, 927, 913), (963, 921, 923), (939, 917, 940), (935, 917, 921), (942, 899, 919), (937, 922, 928), (959, 929, 925), (926, 923, 940), (940, 923, 939), (939, 923, 938), (926, 936, 931), (941, 942, 943), (936, 926, 940), (944, 945, 952), (944, 971, 932), (946, 952, 945), (928, 945, 932), (952, 946, 947), (944, 948, 950), (950, 915, 944), (947, 928, 951), (951, 928, 948), (948, 928, 922), (950, 953, 905), (905, 953, 914), (942, 941, 955), (960, 963, 923), (960, 958, 963), (958, 900, 963), (961, 962, 925), (961, 957, 962), (957, 899, 962), (962, 959, 925), (962, 960, 959), (960, 923, 959), (913, 924, 964), (924, 966, 965), (927, 903, 966), (924, 965, 964), (877, 880, 882), (878, 155, 402), (402, 33, 879), (879, 877, 402), (412, 460, 880), (460, 882, 880), (881, 33, 412), (334, 26, 872), (421, 17, 873), (874, 370, 333), (38, 17, 871), (334, 48, 871), (4, 48, 872), (1104, 651, 1670), (652, 682, 1100, 1098, 1102, 890), (994, 992, 896), (885, 887, 893), (1106, 895, 651, 1104), (894, 884, 648), (638, 888, 890), (333, 370, 875), (370, 874, 876), (879, 881, 880), (460, 155, 878), (885, 884, 894), (1863, 647, 653), (648, 884, 888), (886, 885, 893), (922, 899, 957), (910, 898, 961), (899, 942, 958), (954, 956, 900), (958, 942, 955), (954, 900, 958), (963, 900, 1650, 1648, 1649, 921), (959, 923, 929), (944, 932, 945), (952, 949, 944), (928, 946, 945), (951, 948, 949), (949, 952, 947), (947, 951, 949), (944, 949, 948), (950, 905, 915), (947, 946, 928), (924, 927, 966), (948, 969, 950), (953, 950, 969), (968, 969, 967), (948, 922, 967), (967, 922, 968), (969, 968, 970), (968, 922, 970), (898, 970, 922), (969, 970, 953), (970, 914, 953), (974, 628, 975), (972, 973, 974), (979, 885, 978), (885, 886, 978), (650, 978, 886), (980, 870, 1882), (982, 990, 989), (870, 984, 617), (980, 985, 870), (982, 988, 981), (617, 984, 717), (991, 994, 993), (640, 893, 895), (886, 993, 650), (994, 883, 993), (883, 650, 993), (1670, 644, 996), (991, 997, 992), (897, 997, 620), (644, 620, 997), (997, 996, 644), (498, 568, 215), (568, 369, 215), (576, 369, 498), (713, 842, 848), (687, 973, 816), (974, 973, 687), (977, 845, 842), (818, 976, 689), (975, 628, 767), (971, 915, 928), (944, 915, 971), (948, 967, 969), (970, 898, 914), (650, 979, 978), (979, 650, 1829, 1830), (982, 981, 983), (981, 988, 987), (870, 985, 984), (980, 986, 985), (982, 989, 988), (991, 992, 994), (991, 993, 995), (995, 640, 991), (640, 995, 893), (886, 893, 995), (994, 896, 883), (996, 640, 895, 1106, 1104, 1105), (991, 640, 996), (991, 996, 997), (897, 896, 992), (992, 997, 897), (219, 62, 1001, 1011), (63, 218, 1010, 1002), (59, 109, 1007, 998), (66, 59, 998, 1005), (108, 217, 1009, 1006), (217, 515, 1015, 1009), (516, 219, 1011, 1016), (60, 503, 1013, 999), (515, 502, 1012, 1015), (61, 63, 1002, 1000), (218, 65, 1004, 1010), (503, 516, 1016, 1013), (62, 504, 1014, 1001), (216, 66, 1005, 1008), (65, 60, 999, 1004), (504, 216, 1008, 1014), (502, 64, 1003, 1012), (64, 61, 1000, 1003), (196, 78, 169), (1017, 169, 78, 103), (169, 1017, 84, 537), (496, 1018, 53), (204, 53, 1018), (1056, 1057, 1054, 1051), (14, 473, 1020, 1029, 1024, 1033), (1019, 1028, 1023, 1032, 431, 24), (1041, 1031, 1020, 1029), (1040, 1034, 1024, 1033), (1039, 1035, 1025, 1036), (1038, 1027, 1022, 1037), (1035, 1038, 1037, 1025), (1023, 1028, 1038, 1035), (1028, 1019, 1027, 1038), (1026, 1039, 1036, 1021), (431, 1032, 1039, 1026), (1032, 1023, 1035, 1039), (1030, 1040, 1033, 14), (1021, 1036, 1040, 1030), (1036, 1025, 1034, 1040), (1034, 1041, 1029, 1024), (1025, 1037, 1041, 1034), (1037, 1022, 1031, 1041), (1032, 450, 1028, 1023), (1028, 450, 1019), (450, 1032, 431), (1020, 473, 294, 1048, 1049), (1024, 1029, 1044), (14, 1033, 1024, 1044, 173), (294, 173, 1044), (398, 259, 1055), (1054, 24, 398), (398, 1055, 1050, 1051, 1054), (473, 1056, 1051, 1050, 1053), (1052, 473, 1053, 293), (1056, 473, 1020, 1031, 1057), (1054, 1057, 1031, 1022, 1027, 1019, 24), (409, 262, 189, 1067, 1059), (189, 1066, 1067), (1059, 1069, 1070), (300, 1061, 1068), (1068, 1069, 1059), (1068, 1061, 1069), (1061, 563, 1069), (1070, 1065, 524), (1070, 1069, 1065), (1069, 563, 1065), (1067, 1068, 1059), (1067, 1066, 1068), (1066, 300, 1068), (1066, 1064, 300), (1066, 1060, 1064), (1060, 279, 1064), (1063, 1062, 391), (1063, 1060, 1062), (1060, 189, 1062), (1059, 1070, 409), (524, 409, 1070), (1073, 1072, 405), (1073, 1074, 1072), (1074, 606, 1072), (1076, 485, 1075), (1075, 485, 1079, 364), (211, 363, 1078), (211, 1078, 364), (1077, 1078, 363), (1076, 1078, 1077), (364, 1078, 1076, 1075), (731, 675, 734), (623, 694, 734), (623, 734, 675, 667, 671), (630, 705, 675, 731), (695, 630, 731, 814), (697, 814, 731, 734), (697, 734, 694), (972, 816, 973), (995, 993, 886), (767, 766, 768, 715, 1086), (975, 767, 1086), (975, 1080, 972, 974), (816, 972, 1080, 1081), (818, 816, 1081, 1082), (976, 818, 1082, 1083), (976, 1083, 848, 689), (715, 1085, 1087, 975, 1086), (975, 1087, 1089, 1080), (1092, 1091, 1080, 1089), (845, 1088, 847, 840), (1084, 712, 847, 1088), (716, 712, 1084), (1084, 1085, 715, 716), (1085, 1084, 1088, 1089, 1087), (714, 847, 712), (1081, 1080, 1091, 1082), (713, 1083, 1092, 1089, 1088, 845), (1083, 1082, 1091, 1092), (707, 1095, 1094, 692), (680, 1097, 789), (979, 1830, 647), (679, 1108, 1107), (1107, 1109, 638), (1107, 1108, 1109), (1108, 622, 1109), (1109, 622, 1529, 1540), (623, 671, 1110, 664), (671, 667, 738, 1110), (694, 1111, 659), (659, 1111, 721, 662), (738, 723, 1110), (1130, 1170, 1166), (1195, 1187, 1186), (1140, 1517, 1516, 1136), (1141, 1154, 1147), (1146, 1126, 1143), (1138, 1142, 1124), (1263, 1261, 1260), (1277, 1279, 1147), (1146, 1337, 1336), (1174, 1178, 1146), (1126, 1147, 1143), (1193, 1185, 1184), (1140, 1148, 1517), (1185, 1195, 1186), (1180, 1173, 1472, 1132), (1140, 1130, 1151), (1117, 1180, 1136), (1180, 1132, 1176), (1259, 1257, 1130), (1174, 1179, 1130), (1176, 1178, 1136), (1114, 1262, 1129), (1307, 1292, 1182), (1298, 1281, 1288), (1204, 1195, 1196), (1137, 1148, 1190), (1200, 1203, 1205), (1460, 1244, 1459), (1201, 1200, 1148), (1184, 1199, 1125), (1185, 1197, 1184), (1198, 1244, 1202), (1185, 1198, 1197), (1151, 1198, 1140), (1169, 1199, 1151), (1245, 1186, 1187), (1148, 1202, 1201), (1127, 1302, 1304), (1304, 1156, 1127), (1208, 1206, 1153), (1210, 1153, 1206), (1192, 1209, 1194), (1128, 1892, 1171), (1424, 1144, 1128), (1133, 1151, 1166), (1130, 1114, 1170), (1170, 1162, 1166), (1166, 1151, 1130), (1240, 1203, 1239), (1136, 1122, 1140), (1129, 1147, 1157), (1141, 1120, 1159), (1154, 1157, 1147), (1141, 1159, 1154), (1346, 1338, 1345), (1144, 1330, 1119), (1138, 1145, 1142), (1179, 1269, 1268), (1132, 1124, 1142), (1274, 1174, 1146), (1145, 1334, 1343), (1178, 1176, 1146), (1126, 1141, 1147), (1192, 1193, 1184), (1193, 1194, 1185), (1137, 1117, 1513, 1514, 1519), (1291, 1298, 1149), (1125, 1189, 1192), (1302, 1168, 1150), (1139, 1292, 1296), (1185, 1194, 1195), (1280, 1191, 1210), (1140, 1122, 1130), (1120, 1141, 1155), (1188, 1118, 1158, 1476), (1155, 1141, 1152), (1424, 1141, 1126), (1144, 1119, 1128), (1176, 1136, 1180), (1117, 1473, 1173, 1180), (1114, 1130, 1177), (1254, 1172, 1114), (1122, 1174, 1130), (1122, 1136, 1178), (1178, 1174, 1122), (1190, 1137, 1205), (1238, 1204, 1196), (1238, 1203, 1458, 1204), (1239, 1242, 1240), (1205, 1137, 1148), (1200, 1187, 1204), (1205, 1148, 1200), (1204, 1458, 1203, 1200), (1184, 1197, 1199), (1185, 1186, 1198), (1202, 1140, 1198), (1151, 1197, 1198), (1197, 1151, 1199), (1133, 1169, 1151), (1187, 1461, 1201, 1245), (1148, 1140, 1202), (1153, 1156, 1208), (1182, 1310, 1307), (1207, 1309, 1448), (1420, 1181, 1455, 1123), (1210, 1191, 1153), (1210, 1192, 1189), (1192, 1210, 1209), (1194, 1193, 1192), (1205, 1242, 1190), (1195, 1194, 1209), (1238, 1243, 1241), (1120, 1221, 1214), (1152, 1221, 1155), (1133, 1232, 1169), (1156, 1215, 1127), (1164, 1212, 1113), (1114, 1233, 1170), (1163, 1234, 1226), (1157, 1220, 1222), (1112, 1234, 1171, 1892), (1129, 1222, 1216), (1170, 1229, 1166), (1160, 1227, 1164), (1167, 1218, 1135), (1135, 1219, 1152), (1120, 1223, 1159), (1188, 1153, 1191), (1167, 1226, 1230), (1168, 1224, 1160), (1129, 1213, 1114), (1159, 1220, 1154), (1168, 1215, 1231), (1133, 1229, 1217), (1192, 1184, 1125), (1195, 1243, 1196), (1252, 1242, 1251), (1252, 1249, 1123), (1243, 1209, 1250), (1190, 1253, 1137), (1251, 1243, 1248), (1242, 1241, 1251), (1263, 1177, 1147), (1254, 1258, 1263), (1256, 1254, 1263), (1264, 1256, 1263), (1267, 1179, 1266), (1272, 1179, 1268), (1266, 1272, 1270), (1271, 1267, 1270), (1175, 1275, 1276), (1177, 1255, 1278), (1276, 1278, 1255), (1272, 1271, 1270), (1275, 1268, 1277, 1466, 1464, 1468, 1276), (1268, 1273, 1277), (1279, 1273, 1274), (1181, 1282, 1287, 1285), (1181, 1288, 1284), (1296, 1292, 1293), (1292, 1150, 1293), (1139, 1296, 1289), (1294, 1139, 1289), (1208, 1305, 1308), (1303, 1310, 1182), (1303, 1306, 1310), (1306, 1301, 1310), (1308, 1311, 1301), (1308, 1305, 1311), (1305, 1150, 1311), (1297, 1183, 1309, 1303), (1307, 1311, 1150), (1307, 1310, 1311), (1310, 1301, 1311), (1304, 1305, 1208), (1304, 1302, 1305), (1302, 1150, 1305), (1314, 1315, 1296, 1495), (1314, 1293, 1237), (1313, 1237, 1236, 1496), (1312, 1236, 1235), (1291, 1318, 1511, 1317, 1116, 1295), (1237, 1150, 1168), (1113, 1237, 1164), (1212, 1320, 1319), (1113, 1319, 1316), (1236, 1316, 1322), (1235, 1236, 1322), (1280, 1210, 1189), (1262, 1172, 1264), (1263, 1147, 1261), (1262, 1264, 1263), (1260, 1262, 1263), (1147, 1129, 1261), (1147, 1177, 1278), (1278, 1277, 1147), (1279, 1143, 1147), (1130, 1175, 1259), (1259, 1255, 1257), (1257, 1177, 1130), (1261, 1129, 1262), (1114, 1172, 1262), (1262, 1260, 1261), (1139, 1182, 1292), (1307, 1150, 1292), (1204, 1187, 1195), (1201, 1202, 1244, 1460), (1198, 1186, 1459, 1244), (1245, 1201, 1186), (1304, 1208, 1156), (1503, 1123, 1455, 1181, 1504), (1240, 1205, 1203), (1179, 1174, 1269), (1274, 1273, 1174), (1273, 1462, 1174), (1291, 1149, 1294), (1297, 1303, 1724, 1725), (1149, 1299, 1294), (1139, 1294, 1290), (1291, 1295, 1298), (1295, 1281, 1298), (1302, 1127, 1168), (1114, 1177, 1258), (1254, 1256, 1172), (1114, 1258, 1254), (1238, 1239, 1203), (1239, 1241, 1242), (1187, 1200, 1201, 1461), (1207, 1306, 1303), (1205, 1240, 1242), (1241, 1239, 1238), (1238, 1196, 1243), (1120, 1155, 1221), (1152, 1219, 1221), (1133, 1217, 1232), (1164, 1227, 1212), (1114, 1213, 1233), (1163, 1171, 1234), (1157, 1154, 1220), (1112, 1211, 1234), (1129, 1157, 1222), (1170, 1233, 1229), (1160, 1224, 1227), (1167, 1230, 1218), (1135, 1218, 1219), (1120, 1214, 1223), (1167, 1163, 1226), (1168, 1231, 1224), (1129, 1216, 1213), (1159, 1223, 1220), (1168, 1127, 1215), (1161, 1169, 1232), (1133, 1166, 1229), (1195, 1209, 1243), (1252, 1190, 1242), (1252, 1251, 1249), (1190, 1252, 1253), (1248, 1249, 1251), (1251, 1241, 1243), (1243, 1250, 1248), (1263, 1258, 1177), (1264, 1172, 1256), (1267, 1175, 1130), (1130, 1179, 1267), (1265, 1266, 1179), (1272, 1265, 1179), (1266, 1265, 1272), (1266, 1270, 1267), (1271, 1175, 1267), (1276, 1255, 1259), (1259, 1175, 1276), (1271, 1275, 1175), (1177, 1257, 1255), (1276, 1468, 1464, 1466, 1277, 1278), (1272, 1268, 1271), (1275, 1271, 1268), (1268, 1269, 1462, 1273), (1274, 1146, 1143), (1279, 1277, 1273), (1274, 1143, 1279), (1282, 1283, 1287), (1284, 1288, 1300), (1181, 1285, 1288), (1285, 1149, 1298, 1288), (1312, 1314, 1494, 1313), (1289, 1296, 1315), (1293, 1314, 1495, 1296), (1314, 1237, 1313, 1494), (1313, 1496, 1236, 1312), (1323, 1512, 1121), (1121, 1289, 1315), (1168, 1160, 1164), (1164, 1237, 1168), (1293, 1150, 1237), (1113, 1236, 1237), (1212, 1227, 1320), (1113, 1212, 1319), (1236, 1113, 1316), (1235, 1322, 1321), (1115, 1329, 1346), (1132, 1337, 1467, 1463, 1465, 1176), (1332, 1343, 1334), (1337, 1335, 1340), (1336, 1331, 1332), (1338, 1329, 1341), (1335, 1331, 1340), (1126, 1336, 1332), (1142, 1335, 1132), (1336, 1337, 1340), (1331, 1336, 1340), (1344, 1342, 1334), (1341, 1329, 1327), (1370, 1403, 1347), (1348, 1406, 1408), (1350, 1359, 1357), (1354, 1362, 1381), (1371, 1361, 1377), (1356, 1378, 1365), (1355, 1375, 1356), (1379, 1361, 1374), (1478, 1484, 1481), (1347, 1403, 1407), (1377, 1360, 1373), (1376, 1363, 1385), (1370, 1358, 1348), (1348, 1404, 1406), (1716, 1364, 1715, 1719), (1359, 1407, 1373), (1354, 1353, 1362), (1371, 1374, 1361), (1355, 1368, 1353), (1477, 1482, 1372, 1410), (1355, 1352, 1375), (1359, 1360, 1357), (1379, 1384, 1366), (1383, 1356, 1365), (1385, 1381, 1358), (1385, 1363, 1381), (1363, 1354, 1381), (1365, 1378, 1384), (1378, 1356, 1375, 1483), (1368, 1356, 1383), (1720, 1719, 1715, 1362, 1353), (1714, 1367, 1717, 1718), (1715, 1364, 1358, 1381, 1362), (1417, 1376, 1380), (1371, 1369, 1386), (1384, 1388, 1365), (1386, 1365, 1387), (1386, 1369, 1365), (1383, 1369, 1349), (1390, 1367, 1391), (1358, 1367, 1348), (1385, 1358, 1370), (1350, 1347, 1359), (1377, 1351, 1360), (1373, 1360, 1359), (1355, 1356, 1368), (1409, 1369, 1371), (1387, 1365, 1388), (1383, 1365, 1369), (1390, 1348, 1367), (1385, 1370, 1376), (1405, 1377, 1373), (1374, 1371, 1388), (1388, 1371, 1387), (1387, 1371, 1386), (1374, 1384, 1379), (1389, 1390, 1391), (1384, 1374, 1388), (1392, 1393, 1400), (1392, 1417, 1380), (1394, 1400, 1393), (1376, 1393, 1380), (1400, 1394, 1395), (1392, 1396, 1398), (1398, 1363, 1392), (1395, 1376, 1399), (1399, 1376, 1396), (1396, 1376, 1370), (1398, 1401, 1354), (1354, 1401, 1362), (1390, 1389, 1402), (1406, 1409, 1371), (1406, 1404, 1409), (1404, 1349, 1409), (1407, 1408, 1373), (1407, 1403, 1408), (1403, 1348, 1408), (1408, 1405, 1373), (1408, 1406, 1405), (1406, 1371, 1405), (1484, 1384, 1378, 1483, 1478), (1372, 1412, 1411), (1375, 1352, 1412), (1372, 1411, 1410), (1334, 1145, 1344), (1146, 1176, 1465, 1463, 1467, 1337), (1346, 1329, 1338), (1441, 1439, 1345), (1332, 1334, 1342), (1142, 1145, 1343), (1343, 1331, 1142), (1115, 1327, 1329), (1132, 1335, 1337), (1332, 1331, 1343), (1126, 1146, 1336), (1142, 1331, 1335), (1333, 1332, 1342), (1370, 1348, 1403), (1359, 1347, 1407), (1348, 1390, 1404), (1404, 1390, 1402), (1404, 1402, 1349), (1409, 1349, 1369), (1405, 1371, 1377), (1392, 1380, 1393), (1400, 1397, 1392), (1376, 1394, 1393), (1399, 1396, 1397), (1397, 1400, 1395), (1395, 1399, 1397), (1392, 1397, 1396), (1398, 1354, 1363), (1395, 1394, 1376), (1372, 1479, 1375, 1412), (1396, 1415, 1398), (1401, 1398, 1415), (1414, 1415, 1413), (1396, 1370, 1413), (1413, 1370, 1414), (1415, 1414, 1416), (1414, 1370, 1416), (1347, 1416, 1370), (1415, 1416, 1401), (1416, 1362, 1401), (1420, 1123, 1421), (1418, 1419, 1420), (1424, 1332, 1423), (1332, 1333, 1423), (1144, 1423, 1333), (1426, 1328, 1430), (1426, 1429, 1427), (1428, 1437, 1436), (1427, 1434, 1426), (1328, 1431, 1112, 1492, 1488, 1490), (1425, 1432, 1328), (1428, 1435, 1427), (1426, 1433, 1425), (1112, 1431, 1211), (1438, 1441, 1440), (1134, 1342, 1344), (1333, 1440, 1144), (1441, 1330, 1440), (1330, 1144, 1440), (1443, 1470, 1469, 1471, 1344, 1145), (1145, 1138, 1443), (1438, 1444, 1439), (1346, 1444, 1115), (1138, 1115, 1444), (1444, 1443, 1138), (1207, 1303, 1309), (1181, 1419, 1282), (1420, 1419, 1181), (1283, 1422, 1183), (1421, 1123, 1249), (1417, 1363, 1376), (1392, 1363, 1417), (1396, 1413, 1415), (1416, 1347, 1362), (1424, 1126, 1332), (1144, 1424, 1423), (1426, 1425, 1328), (1428, 1427, 1429), (1426, 1430, 1429), (1341, 1429, 1430), (1428, 1429, 1437), (1427, 1435, 1434), (1328, 1432, 1891, 1431), (1425, 1433, 1432), (1428, 1436, 1435), (1426, 1434, 1433), (1438, 1439, 1441), (1438, 1440, 1442), (1442, 1134, 1438), (1134, 1442, 1342), (1333, 1342, 1442), (1441, 1345, 1330), (1443, 1134, 1344, 1471, 1469, 1470), (1438, 1134, 1443), (1438, 1443, 1444), (1346, 1345, 1439), (1439, 1444, 1346), (1225, 1169, 1228), (1118, 1188, 1228), (1118, 1228, 1169, 1161, 1165), (1125, 1199, 1169, 1225), (1189, 1125, 1225, 1280), (1191, 1280, 1225, 1228), (1191, 1228, 1188), (1418, 1282, 1419), (1442, 1440, 1333), (1249, 1248, 1250, 1209, 1451), (1421, 1249, 1451), (1421, 1445, 1418, 1420), (1282, 1418, 1445, 1446), (1283, 1282, 1446, 1447), (1422, 1283, 1447, 1448), (1422, 1448, 1309, 1183), (1209, 1450, 1452, 1421, 1451), (1421, 1452, 1454, 1445), (1457, 1456, 1445, 1454), (1306, 1453, 1308, 1301), (1449, 1206, 1308, 1453), (1210, 1206, 1449), (1449, 1450, 1209, 1210), (1450, 1449, 1453, 1454, 1452), (1208, 1308, 1206), (1446, 1445, 1456, 1447), (1207, 1448, 1457, 1454, 1453, 1306), (1448, 1447, 1456, 1457), (1201, 1460, 1459, 1186), (1174, 1462, 1269), (1141, 1424, 1128, 1152), (1163, 1128, 1171), (1128, 1135, 1152), (1173, 1473, 1472), (1472, 1474, 1132), (1472, 1473, 1486, 1474), (1473, 1117, 1474, 1486), (1117, 1137, 1474), (1118, 1165, 1475, 1158), (1165, 1161, 1232, 1475), (1188, 1476, 1153), (1153, 1476, 1215, 1156), (1232, 1217, 1475), (1485, 1482, 1477, 1484), (1483, 1485, 1484, 1478), (1375, 1479, 1485, 1483), (1479, 1372, 1482, 1485), (1480, 1366, 1384, 1484), (1481, 1484, 1480), (1484, 1477, 1480), (1315, 1314, 1312, 1235, 1323, 1121), (1325, 1326, 1323, 1235, 1324), (1321, 1324, 1235), (1317, 1511, 1318, 1498, 1499), (1318, 1512, 1323, 1498), (1326, 1325, 1497, 1323), (1500, 1497, 1325, 1324), (1324, 1321, 1500), (1502, 1501, 1499, 1498, 1323), (1502, 1323, 1326), (1504, 1505, 1503), (1506, 1505, 1131, 1507), (1131, 1505, 1504, 1284), (1284, 1504, 1181), (1300, 1131, 1284), (1300, 1509, 1510, 1508), (1300, 1508, 1131), (1507, 1131, 1508), (1295, 1116, 1509), (1300, 1286, 1288, 1281, 1295, 1509), (1510, 1509, 1116), (1508, 1510, 1507), (1116, 1317, 1499), (1148, 1518, 1515, 1516, 1517), (1515, 1514, 1513, 1516), (1513, 1136, 1516), (1136, 1513, 1117), (1137, 1519, 1514, 1515, 1518, 1148), (1522, 1523, 1524, 1525, 1521), (1355, 1520, 1521, 1525), (1355, 1525, 1524, 1352), (1353, 1526, 1520, 1355), (1526, 1353, 1362), (1285, 1287, 1283, 1183, 1299, 1149), (1297, 1290, 1294, 1299, 1183), (1121, 1512, 1318, 1291, 1294, 1289), (643, 771, 1537, 1534), (638, 1109, 1540, 1533), (771, 770, 1536, 1537), (622, 643, 1534, 1529), (644, 629, 1531, 1535), (628, 637, 1532, 1530), (637, 621, 1528, 1532), (620, 644, 1535, 1527), (621, 860, 1538, 1528), (770, 628, 1530, 1536), (629, 638, 1533, 1531), (1536, 1530, 1544, 1550), (1534, 1537, 1551, 1548), (1535, 1531, 1545, 1549), (1528, 1538, 1552, 1542), (1530, 1532, 1546, 1544), (1539, 1527, 1541, 1553), (1531, 1533, 1547, 1545), (1540, 1529, 1543, 1554), (1529, 1534, 1548, 1543), (1533, 1540, 1554, 1547), (1527, 1535, 1549, 1541), (1537, 1536, 1550, 1551), (1532, 1528, 1542, 1546), (1547, 1554, 1562, 1558), (1549, 1545, 1557, 1560), (1548, 1551, 1561, 1559), (1543, 1548, 1559, 1556), (1554, 1543, 1556, 1562), (1541, 1549, 1560, 1555), (1545, 1547, 1558, 1557), (1550, 1544, 1563, 1565), (1544, 1546, 1564, 1563), (1546, 1542, 1552, 1564), (1550, 1565, 1561, 1551), (1541, 1555, 1553), (1475, 1217, 1571, 1582), (1231, 1215, 1569, 1580), (1222, 1220, 1573, 1575), (1214, 1221, 1574, 1568), (1223, 1214, 1568, 1576), (1215, 1476, 1583, 1569), (1213, 1216, 1570, 1567), (1233, 1213, 1567, 1581), (1224, 1231, 1580, 1577), (1158, 1475, 1582, 1566), (1216, 1222, 1575, 1570), (1217, 1229, 1579, 1571), (1229, 1233, 1581, 1579), (1476, 1158, 1566, 1583), (1227, 1224, 1577, 1578), (1220, 1223, 1576, 1573), (1221, 1219, 1572, 1574), (1581, 1567, 1590, 1602), (1573, 1576, 1596, 1595), (1579, 1581, 1602, 1600), (1574, 1572, 1594, 1596), (1226, 1234, 1588, 1586), (1583, 1566, 1589, 1604), (1582, 1571, 1593, 1603), (1218, 1230, 1587, 1584), (1219, 1218, 1584, 1585), (1575, 1573, 1595, 1597), (1566, 1582, 1603, 1589), (1569, 1583, 1604, 1591), (1574, 1596, 1568), (1230, 1226, 1586, 1587), (1576, 1568, 1596), (1577, 1580, 1601, 1598), (1567, 1570, 1592, 1590), (1578, 1577, 1598, 1599), (1570, 1575, 1597, 1592), (1572, 1219, 1585, 1594), (1580, 1569, 1591, 1601), (1571, 1579, 1600, 1593), (1578, 1599, 1227), (1320, 1227, 1599), (1539, 1889, 620, 1527), (982, 983, 990), (706, 1093, 709), (1093, 706, 710), (866, 1612, 1611, 1538, 860, 861), (1612, 866, 868, 1613), (1613, 868, 867, 864, 1614, 1615), (865, 859, 1616), (865, 1616, 1615, 1614, 864), (869, 868, 866), (1617, 1618, 1623, 1624), (1619, 1620, 1621, 1622, 1623, 1618), (1626, 1625, 1620, 1619, 1618), (1627, 1626, 1618, 1617), (1627, 1617, 1628), (1627, 1628, 1626), (1628, 1617, 1629), (1624, 1630, 1629, 1617), (1620, 1631, 1632, 1621), (1626, 1631, 1625), (1620, 1625, 1631), (1626, 1628, 1631), (1622, 1621, 1632, 1633), (1632, 1631, 1628, 1633), (1634, 1630, 1624, 1623), (1623, 1622, 1633, 1634), (1636, 1637, 1638, 1639, 1640, 1635), (1642, 1641, 1637, 1636, 1635), (1642, 1635, 1643), (1643, 1644, 1642), (1637, 1645, 1646, 1638), (1642, 1645, 1641), (1637, 1641, 1645), (1642, 1644, 1645), (1639, 1638, 1646, 1647), (1646, 1645, 1644, 1647), (1652, 1658, 1654), (1654, 1658, 1657, 1656, 1655), (956, 954, 1655, 1656), (941, 943, 1652, 1654, 1655, 954, 955), (1652, 943, 919, 934, 1653), (916, 1651, 934, 919), (904, 1651, 916), (934, 1659, 904, 1662, 1661, 1660), (1653, 934, 1660, 1658, 1652), (1661, 1664, 1663, 1658, 1660), (1657, 1666, 1665, 1656), (900, 956, 1656, 1665), (935, 900, 1665, 1666), (920, 935, 1667, 1668, 1669), (1657, 1667, 935, 1666), (1657, 1658, 1663, 1668, 1667), (1661, 1669, 1668, 1663, 1664), (904, 920, 1669, 1661, 1662), (894, 1670, 651, 887), (644, 1670, 894, 648), (775, 779, 683, 783), (784, 777, 1671), (1674, 783, 683, 1676), (653, 1675, 1674, 1676), (781, 1673, 653, 1677), (781, 634, 782), (1673, 781, 782, 784, 1671, 1672), (1680, 1079, 485, 198, 195), (138, 1681, 195, 198), (413, 1682, 1681, 138), (1682, 413, 478, 1678), (1679, 1678, 478, 364), (1685, 1689, 1687), (1684, 1861, 1688, 1685), (1685, 1688, 1689), (1689, 1686, 1683), (1689, 1688, 1686), (1689, 1683, 1687), (1693, 1704, 1690, 1694), (494, 1697, 1694, 1690), (1691, 1703, 494, 1690), (1691, 1705, 228, 1703), (208, 127, 1705, 1691, 1692), (127, 228, 1705), (1692, 1704, 203, 208), (203, 1704, 1693, 486), (1697, 1698, 1701, 486, 1693, 1694), (1698, 1699, 1700, 1701), (486, 1701, 1700, 601), (601, 1700, 1699, 1695), (1698, 1697, 1696, 1695, 1699), (1696, 1702, 497, 1695), (1697, 494, 57, 1702, 1696), (228, 57, 494, 1703), (57, 64, 1702), (64, 502, 497, 1702), (502, 212, 497), (1695, 497, 212, 601), (1692, 1691, 1690, 1704), (1707, 1401, 1398), (1354, 1401, 1707, 1706), (1353, 1354, 1706, 1526), (1520, 1526, 1708), (1712, 1713, 1368), (1711, 1710, 1712, 1713), (1710, 1711, 1709, 1382), (1389, 1391, 1382, 1709), (1714, 1382, 1391, 1367), (1716, 1717, 1367, 1358, 1364), (1716, 1719, 1720, 1714, 1718, 1717), (1353, 1368, 1712, 1710, 1714, 1720), (1710, 1382, 1714), (1721, 1725, 1724, 1723, 1722), (1290, 1297, 1725, 1721), (1303, 1182, 1723, 1724), (1139, 1290, 1721, 1722), (1182, 1139, 1722, 1723), (1128, 1487, 1892), (1128, 1119, 1487), (1492, 1112, 1487, 1893), (1490, 1728, 1493, 1328), (1339, 1491, 1489, 1493, 1728, 1727), (1345, 1338, 1730, 1339, 1729), (1119, 1330, 1345, 1729, 1731), (1119, 1731, 1732, 1726, 1893, 1487), (1726, 1732, 1339, 1727), (1339, 1732, 1731, 1729), (1738, 1737, 1730, 1338), (1730, 1737, 1736, 1339), (1339, 1736, 1733, 1491), (1489, 1491, 1733, 1734), (1735, 1493, 1489, 1734), (1493, 1735, 1328), (1733, 1736, 1737, 1738, 1740), (1739, 1733, 1740, 1741), (1739, 1741, 1740, 1738, 1338, 1341), (1734, 1733, 1739, 1742), (1734, 1742, 1328, 1735), (1341, 1430, 1328, 1742, 1739), (1326, 1744, 1747, 1743, 1502), (1744, 1326, 1497, 1745), (1325, 1497, 1326), (1500, 1745, 1497), (1321, 1746, 1745, 1500), (1745, 1746, 1750, 1751, 1752, 1749), (1745, 1749, 1748, 1744), (1749, 1752, 1748), (1747, 1748, 1752, 1753, 1754, 1755, 1756), (1747, 1744, 1748), (1757, 1753, 1752, 1751), (1757, 1759, 1758, 1753), (1760, 1762, 1761, 1755, 1754), (1747, 1756, 1755, 1761, 1763, 1743), (1762, 1763, 1761), (1754, 1753, 1758, 1760), (1502, 1743, 1501), (1763, 1765, 1764, 1501, 1743), (1759, 1757, 1766), (1757, 1751, 1766), (1750, 1746, 1766, 1751), (1746, 1321, 1766), (1769, 1772, 1771), (11, 277, 1769, 1771, 1768), (328, 11, 1768, 1770, 1767), (1771, 1770, 1768), (1771, 1772, 1770), (1772, 1767, 1770), (1773, 1778, 1776), (500, 363, 1774, 1777, 1775), (363, 60, 1773, 1776, 1774), (1776, 1777, 1774), (1776, 1778, 1777), (1778, 1775, 1777), (1779, 1781, 1783), (1781, 1785, 1782), (1780, 1784, 1781), (1779, 1780, 1781), (1781, 1786, 1783), (1781, 1784, 1785), (1781, 1782, 1786), (13, 1799, 1798, 1797, 7), (13, 147, 286, 1798, 1799), (1790, 1796, 1814, 1817), (1791, 1790, 286, 147, 462, 287, 1792), (1790, 1791, 1794, 187, 1800, 1796), (1795, 459, 187, 1794), (287, 27, 1793), (1792, 287, 1793), (385, 1801, 188), (385, 368, 1787, 1788, 1801), (400, 368, 385, 509), (1803, 1802, 1804), (1789, 1787, 1805, 1804, 1802, 459), (1787, 368, 1805), (368, 400, 1804, 1805), (1803, 1804, 400), (1803, 400, 401, 1806, 1807), (1809, 1802, 1803, 1807, 1808), (1802, 1809, 459), (459, 1809, 1808, 264), (1808, 1810, 264), (1806, 1810, 1808, 1807), (264, 1810, 1806, 401), (1813, 1792, 1793, 1812), (1812, 1793, 27, 1811), (1792, 1813, 1812, 1811, 1795, 1794, 1791), (1788, 1787, 1789, 459, 1795, 1811, 27), (1815, 1818, 1816, 1817, 1814), (1798, 286, 1816, 1818), (1797, 1798, 1818, 1815), (1796, 1797, 1815, 1814), (286, 1790, 1817, 1816), (1820, 1821, 1819), (171, 330, 1819, 1821), (330, 331, 1820, 1819), (36, 1823, 1822, 420), (420, 1822, 611), (273, 1823, 36), (175, 1825, 1824, 322), (161, 322, 1824), (269, 1826, 448, 418), (1827, 325, 418, 448), (448, 4, 1827), (325, 1827, 4, 324), (1319, 1320, 1599, 1828), (1316, 1319, 1828), (641, 1834, 669, 673), (669, 1834, 677), (1832, 677, 1834), (1832, 1834, 641, 658, 633), (1829, 633, 658, 1830), (658, 647, 1830), (1833, 1838, 1835, 617), (1835, 1838, 1837, 1836), (1889, 1890, 891), (891, 1889, 1539, 1886), (870, 617, 1835), (1832, 1831, 1833, 617, 677), (1833, 1831, 624, 1838), (1837, 1838, 624), (1839, 1840, 876, 417), (172, 417, 876), (417, 416, 1839), (222, 876, 1840), (455, 454, 89, 6), (350, 523, 40, 289), (523, 6, 1841), (40, 523, 1841), (139, 6, 89), (416, 523, 1844, 1843), (523, 350, 1842, 1844), (324, 222, 1843, 1844, 1842), (1839, 416, 1843, 222, 1840), (350, 345, 1842), (345, 427, 324, 1842), (348, 27, 287), (347, 548, 125, 348, 287), (25, 1854, 1853, 290), (282, 290, 1852), (1852, 290, 1853), (1854, 25, 1857, 1853), (1857, 1856, 1853), (1852, 1853, 1856, 1855, 282), (282, 1855, 1849, 283), (1850, 1849, 1855, 1856, 1857), (1851, 1850, 1857), (25, 337, 181, 1851, 1857), (44, 1851, 181), (44, 483, 1849, 1850, 1851), (483, 392, 283, 1849), (1860, 1859, 389, 512), (1859, 1860, 288, 432), (292, 1858, 288, 1860, 512, 597, 50), (647, 1865, 979), (1862, 631, 885, 1864), (979, 1865, 1864, 885), (647, 1863, 1862, 1864, 1865), (1867, 1868, 534), (1867, 1866, 1868), (1866, 399, 1868), (1866, 1871, 399), (1869, 1873, 1872, 1870), (1870, 1872, 399, 1871), (1873, 336, 1872), (336, 186, 399, 1872), (336, 1873, 46), (183, 46, 1869), (1869, 46, 1873), (471, 1876, 1866, 1867), (1870, 1877, 1869), (183, 1877, 1874, 456), (1874, 1877, 1871, 1875), (1866, 1876, 1875, 1871), (1871, 1877, 1870), (1869, 1877, 183), (35, 456, 1874, 1875, 1876), (471, 35, 1876), (465, 10, 162), (268, 435, 340), (452, 1878, 397), (161, 1824, 1878), (1825, 175, 1879), (1825, 1879, 1824), (1824, 1879, 1878), (435, 397, 1878, 1879), (143, 259, 340), (435, 1881, 143, 340), (1879, 1881, 435), (1881, 1879, 1880), (143, 1881, 1880, 345, 610, 453), (427, 345, 1880, 1879, 175), (1045, 1047, 420, 507, 1046), (162, 1878, 70), (10, 407, 161, 1878, 162), (22, 161, 407), (1883, 983, 981), (1605, 983, 1539, 1607), (1608, 1609, 1606, 983, 1605), (1609, 1610, 1606), (983, 1606, 990), (981, 987, 1883), (1882, 1884, 980), (987, 1884, 1883), (987, 986, 980, 1884), (1884, 1882, 1885), (1885, 1887, 1884), (1886, 1888, 1887, 1885), (1886, 1539, 1888), (1884, 1887, 1883), (1883, 1887, 983), (1539, 983, 1887, 1888), (1886, 1885, 891), (1882, 870, 1885), (1885, 870, 891), (870, 1835, 1836, 891), (896, 897, 620, 1889, 1890), (1836, 1837, 1890), (1890, 1836, 891), (624, 883, 896, 1890, 1837), (1234, 1211, 1588), (1488, 1492, 1893, 1726, 1727, 1728, 1490), (1167, 1135, 1163), (1128, 1163, 1135), (1487, 1112, 1892)])
me_plane.use_remesh_preserve_volume = False
me_plane.use_remesh_preserve_attributes = False
me_plane.use_mirror_vertex_groups = False
me_plane.update()

# ---- objects
ob_cavebackground = bpy.data.objects.new('CaveBackground', me_plane)

# ---- transforms, parenting, visibility, modifiers, constraints
ob_cavebackground.location = (-0.1107, 0.005941, 4.102)
ob_cavebackground.rotation_euler = (0.0, 1.555, 0.0)
ob_cavebackground.scale = (3.579, 3.579, 3.579)
ob_cavebackground.lineart.crease_threshold = 0.0

# ---- collection membership
col_collection_1.objects.link(ob_cavebackground)

# ---- scene / render settings (as saved in the file)
scene.frame_start = 1; scene.frame_end = 250; scene.frame_set(0)
scene.render.engine = 'BLENDER_EEVEE_NEXT'
scene.render.resolution_percentage = 50
scene.render.dither_intensity = 0.0
scene.cycles.use_denoising = False
scene.cycles.samples = 128
scene.cycles.sampling_pattern = 'TABULATED_SOBOL'
scene.cycles.light_sampling_threshold = 0.0
scene.cycles.use_adaptive_sampling = False
scene.cycles.use_light_tree = False
scene.cycles.blur_glossy = 0.0
scene.cycles.sample_clamp_indirect = 0.0
scene.view_settings.view_transform = 'Standard'
bpy.context.view_layer.update()

# ---- added for rendering (the .blend has no active camera and no usable light): camera, sun
cam_auto = bpy.data.cameras.new('AutoCamera')
cam_auto.lens = 50.0
cam_auto.sensor_width = 36.0
cam_auto.clip_end = 1000.0
ob_auto_camera = bpy.data.objects.new('AutoCamera', cam_auto)
scene.collection.objects.link(ob_auto_camera)
ob_auto_camera.location = (30.3238, -36.3573, 32.9208)
ob_auto_camera.rotation_euler = (1.09748, -7.21219e-08, 0.694738)
scene.camera = ob_auto_camera
light_auto_sun = bpy.data.lights.new('AutoSun', 'SUN')
light_auto_sun.energy = 3.0
light_auto_sun.angle = 0.0523599
ob_auto_sun = bpy.data.objects.new('AutoSun', light_auto_sun)
scene.collection.objects.link(ob_auto_sun)
ob_auto_sun.rotation_euler = (0.872665, 0.174533, 0.523599)
bpy.context.view_layer.update()
